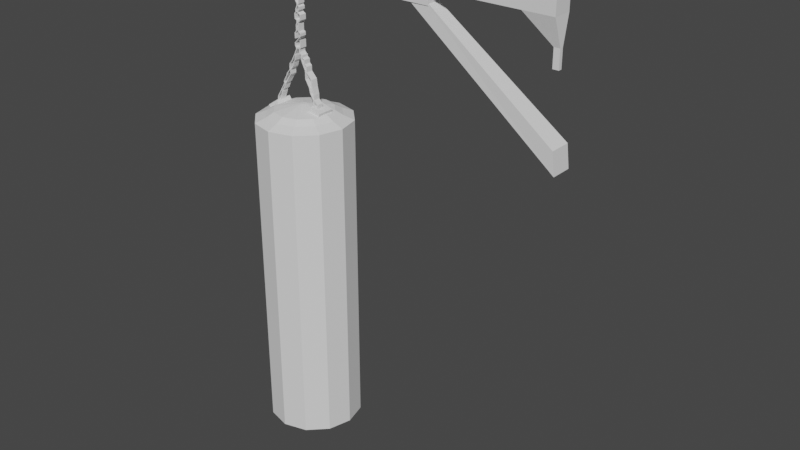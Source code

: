 # Source: punchingbag.blend  (saved by Blender 3.3.6; exported with 4.5.12 LTS)
import bpy
from mathutils import Matrix  # noqa: F401  (used for matrix-valued properties, if any)

bpy.ops.wm.read_factory_settings(use_empty=True)
scene = bpy.context.scene
scene.name = 'Scene'

# ---- collections
col_collection = bpy.data.collections.new('Collection'); scene.collection.children.link(col_collection)

# ---- world
world_world = bpy.data.worlds.new('World'); scene.world = world_world
world_world.use_nodes = True; world_world.node_tree.nodes.clear()
_N = world_world.node_tree.nodes; _L = world_world.node_tree.links
n0 = _N.new('ShaderNodeOutputWorld'); n0.name = 'World Output'; n0.location = (300, 300)
n1 = _N.new('ShaderNodeBackground'); n1.name = 'Background'; n1.location = (10, 300)
n1.inputs[0].default_value = (0.05088, 0.05088, 0.05088, 1.0)
_L.new(n1.outputs[0], n0.inputs[0])
n0.is_active_output = True
world_world.color = (0.05088, 0.05088, 0.05088)
world_world.use_sun_shadow = False
world_world.sun_shadow_jitter_overblur = 0.0

# ---- meshes
me_cylinder = bpy.data.meshes.new('Cylinder')
me_cylinder.from_pydata([(-0.3753, 0.4031, 0.9593), (-0.3753, 0.4031, 1.766), (-0.1737, 0.3491, 0.9593), (-0.1737, 0.3491, 1.766), (-0.02619, 0.2015, 0.9593), (-0.02619, 0.2015, 1.766), (0.02781, 0.0, 0.9593), (0.02781, 0.0, 1.766), (-0.02619, -0.2015, 0.9593), (-0.02619, -0.2015, 1.766), (-0.1737, -0.3491, 0.9593), (-0.1737, -0.3491, 1.766), (-0.3753, -0.4031, 0.9593), (-0.3753, -0.4031, 1.766), (-0.5768, -0.3491, 0.9593), (-0.5768, -0.3491, 1.766), (-0.7243, -0.2015, 0.9593), (-0.7243, -0.2015, 1.766), (-0.7784, 0.0, 0.9593), (-0.7784, 0.0, 1.766), (-0.7243, 0.2015, 0.9593), (-0.7243, 0.2015, 1.766), (-0.5768, 0.3491, 0.9593), (-0.5768, 0.3491, 1.766), (-0.1737, 0.3491, 1.766), (-0.3753, 0.4031, 1.766), (-0.02619, 0.2015, 1.766), (0.02781, 0.0, 1.766), (-0.02619, -0.2015, 1.766), (-0.1737, -0.3491, 1.766), (-0.3753, -0.4031, 1.766), (-0.5768, -0.3491, 1.766), (-0.7243, -0.2015, 1.766), (-0.7784, 0.0, 1.766), (-0.7243, 0.2015, 1.766), (-0.5768, 0.3491, 1.766), (-0.3753, 0.4031, 0.4403), (-0.1737, 0.3491, 0.4403), (-0.02619, 0.2015, 0.4403), (0.02781, 0.0, 0.4403), (-0.02619, -0.2015, 0.4403), (-0.1737, -0.3491, 0.4403), (-0.3753, -0.4031, 0.4403), (-0.5768, -0.3491, 0.4403), (-0.7243, -0.2015, 0.4403), (-0.7784, 0.0, 0.4403), (-0.7243, 0.2015, 0.4403), (-0.5768, 0.3491, 0.4403), (-0.1737, 0.3491, 2.858), (-0.3753, 0.4031, 2.858), (-0.02619, 0.2015, 2.858), (0.02781, 0.0, 2.858), (-0.02619, -0.2015, 2.858), (-0.1737, -0.3491, 2.858), (-0.3753, -0.4031, 2.858), (-0.5768, -0.3491, 2.858), (-0.7243, -0.2015, 2.858), (-0.7784, 0.0, 2.858), (-0.7243, 0.2015, 2.858), (-0.5768, 0.3491, 2.858), (-0.1737, 0.3491, 3.202), (-0.3753, 0.4031, 3.202), (-0.02619, 0.2015, 3.202), (0.02781, 0.0, 3.202), (-0.02619, -0.2015, 3.202), (-0.1737, -0.3491, 3.202), (-0.3753, -0.4031, 3.202), (-0.5768, -0.3491, 3.202), (-0.7243, -0.2015, 3.202), (-0.7784, 0.0, 3.202), (-0.7243, 0.2015, 3.202), (-0.5768, 0.3491, 3.202), (-0.2204, 0.2683, 3.24), (-0.3753, 0.3098, 3.24), (-0.107, 0.1549, 3.24), (-0.06549, 5.749e-10, 3.24), (-0.107, -0.1549, 3.24), (-0.2204, -0.2683, 3.24), (-0.3753, -0.3098, 3.24), (-0.5302, -0.2683, 3.24), (-0.6435, -0.1549, 3.24), (-0.685, 5.749e-10, 3.24), (-0.6435, 0.1549, 3.24), (-0.5302, 0.2683, 3.24), (-0.2517, 0.2141, 3.276), (-0.3753, 0.2472, 3.276), (-0.1612, 0.1236, 3.276), (-0.1281, 9.605e-10, 3.276), (-0.1612, -0.1236, 3.276), (-0.2517, -0.2141, 3.276), (-0.3753, -0.2472, 3.276), (-0.4989, -0.2141, 3.276), (-0.5893, -0.1236, 3.276), (-0.6225, 9.605e-10, 3.276), (-0.5893, 0.1236, 3.276), (-0.4989, 0.2141, 3.276), (-0.364, 0.01945, 3.318), (-0.3753, 0.02246, 3.318), (-0.3558, 0.01123, 3.318), (-0.3528, 8.727e-11, 3.318), (-0.3558, -0.01123, 3.318), (-0.364, -0.01945, 3.318), (-0.3753, -0.02246, 3.318), (-0.3865, -0.01945, 3.318), (-0.3947, -0.01123, 3.318), (-0.3977, 8.727e-11, 3.318), (-0.3947, 0.01123, 3.318), (-0.3865, 0.01945, 3.318), (-0.3753, 0.04612, 0.3748), (-0.3522, 0.03994, 0.3748), (-0.3353, 0.02306, 0.3748), (-0.3291, 2.199e-09, 0.3748), (-0.3353, -0.02306, 0.3748), (-0.3522, -0.03994, 0.3748), (-0.3753, -0.04612, 0.3748), (-0.3983, -0.03994, 0.3748), (-0.4152, -0.02306, 0.3748), (-0.4214, 2.199e-09, 0.3748), (-0.4152, 0.02306, 0.3748), (-0.3983, 0.03994, 0.3748)], [], [(0, 1, 3, 2), (2, 3, 5, 4), (4, 5, 7, 6), (6, 7, 9, 8), (8, 9, 11, 10), (10, 11, 13, 12), (12, 13, 15, 14), (14, 15, 17, 16), (16, 17, 19, 18), (18, 19, 21, 20), (15, 13, 30, 31), (20, 21, 23, 22), (22, 23, 1, 0), (6, 8, 40, 39), (29, 28, 52, 53), (13, 11, 29, 30), (11, 9, 28, 29), (9, 7, 27, 28), (1, 23, 35, 25), (3, 1, 25, 24), (7, 5, 26, 27), (23, 21, 34, 35), (5, 3, 24, 26), (21, 19, 33, 34), (19, 17, 32, 33), (17, 15, 31, 32), (43, 44, 116, 115), (22, 0, 36, 47), (0, 2, 37, 36), (4, 6, 39, 38), (20, 22, 47, 46), (2, 4, 38, 37), (18, 20, 46, 45), (16, 18, 45, 44), (14, 16, 44, 43), (12, 14, 43, 42), (10, 12, 42, 41), (8, 10, 41, 40), (48, 49, 61, 60), (25, 35, 59, 49), (26, 24, 48, 50), (33, 32, 56, 57), (30, 29, 53, 54), (27, 26, 50, 51), (34, 33, 57, 58), (31, 30, 54, 55), (28, 27, 51, 52), (35, 34, 58, 59), (24, 25, 49, 48), (32, 31, 55, 56), (71, 70, 82, 83), (56, 55, 67, 68), (53, 52, 64, 65), (49, 59, 71, 61), (50, 48, 60, 62), (57, 56, 68, 69), (54, 53, 65, 66), (51, 50, 62, 63), (58, 57, 69, 70), (55, 54, 66, 67), (52, 51, 63, 64), (59, 58, 70, 71), (76, 75, 87, 88), (60, 61, 73, 72), (68, 67, 79, 80), (65, 64, 76, 77), (61, 71, 83, 73), (62, 60, 72, 74), (69, 68, 80, 81), (66, 65, 77, 78), (63, 62, 74, 75), (70, 69, 81, 82), (67, 66, 78, 79), (64, 63, 75, 76), (88, 87, 99, 100), (83, 82, 94, 95), (72, 73, 85, 84), (80, 79, 91, 92), (77, 76, 88, 89), (73, 83, 95, 85), (74, 72, 84, 86), (81, 80, 92, 93), (78, 77, 89, 90), (75, 74, 86, 87), (82, 81, 93, 94), (79, 78, 90, 91), (96, 97, 107, 106, 105, 104, 103, 102, 101, 100, 99, 98), (95, 94, 106, 107), (84, 85, 97, 96), (92, 91, 103, 104), (89, 88, 100, 101), (85, 95, 107, 97), (86, 84, 96, 98), (93, 92, 104, 105), (90, 89, 101, 102), (87, 86, 98, 99), (94, 93, 105, 106), (91, 90, 102, 103), (108, 109, 110, 111, 112, 113, 114, 115, 116, 117, 118, 119), (40, 41, 113, 112), (47, 36, 108, 119), (37, 38, 110, 109), (44, 45, 117, 116), (41, 42, 114, 113), (38, 39, 111, 110), (45, 46, 118, 117), (42, 43, 115, 114), (39, 40, 112, 111), (46, 47, 119, 118), (36, 37, 109, 108)])
_uv = me_cylinder.uv_layers.new(name='UVMap')
_uv.uv.foreach_set('vector', [0.6181, 0.6393, 0.6181, 0.9028, 0.5591, 0.9028, 0.5591, 0.6393, 0.1864, 0.6393, 0.1864, 0.9028, 0.1273, 0.9028, 0.1273, 0.6393, 0.1273, 0.6393, 0.1273, 0.9028, 0.05907, 0.9028, 0.05907, 0.6393, 0.05907, 0.6393, 0.05907, 0.9028, 0.0, 0.9028, 1.49e-08, 0.6393, 0.5591, 0.6393, 0.5591, 0.9028, 0.5, 0.9028, 0.5, 0.6393, 0.5, 0.6393, 0.5, 0.9028, 0.4318, 0.9028, 0.4318, 0.6393, 0.4318, 0.6393, 0.4318, 0.9028, 0.3727, 0.9028, 0.3727, 0.6393, 0.3727, 0.6393, 0.3727, 0.9028, 0.3136, 0.9028, 0.3136, 0.6393, 0.3136, 0.6393, 0.3136, 0.9028, 0.2454, 0.9028, 0.2454, 0.6393, 0.2454, 0.6393, 0.2454, 0.9028, 0.1864, 0.9028, 0.1864, 0.6393, 0.3727, 0.4696, 0.3727, 0.4696, 0.3727, 0.4696, 0.3727, 0.4696, 0.7454, 0.6393, 0.7454, 0.9028, 0.6864, 0.9028, 0.6864, 0.6393, 0.6864, 0.6393, 0.6864, 0.9028, 0.6181, 0.9028, 0.6181, 0.6393, 0.05907, 0.6393, 1.49e-08, 0.6393, 2.98e-08, 0.4696, 0.05907, 0.4696, 0.6864, 0.0, 0.7454, 0.0, 0.7454, 0.3572, 0.6864, 0.3572, 0.3727, 0.4696, 0.3727, 0.4696, 0.3727, 0.4696, 0.3727, 0.4696, 0.3727, 0.4696, 0.3727, 0.4696, 0.3727, 0.4696, 0.3727, 0.4696, 0.3727, 0.4696, 0.3727, 0.4696, 0.3727, 0.4696, 0.3727, 0.4696, 0.3727, 0.4696, 0.3727, 0.4696, 0.3727, 0.4696, 0.3727, 0.4696, 0.3727, 0.4696, 0.3727, 0.4696, 0.3727, 0.4696, 0.3727, 0.4696, 0.3727, 0.4696, 0.3727, 0.4696, 0.3727, 0.4696, 0.3727, 0.4696, 0.3727, 0.4696, 0.3727, 0.4696, 0.3727, 0.4696, 0.3727, 0.4696, 0.3727, 0.4696, 0.3727, 0.4696, 0.3727, 0.4696, 0.3727, 0.4696, 0.3727, 0.4696, 0.3727, 0.4696, 0.3727, 0.4696, 0.3727, 0.4696, 0.3727, 0.4696, 0.3727, 0.4696, 0.3727, 0.4696, 0.3727, 0.4696, 0.3727, 0.4696, 0.3727, 0.4696, 0.3727, 0.4696, 0.3727, 0.4696, 0.7795, 0.2205, 0.7454, 0.1614, 0.8582, 0.1312, 0.8621, 0.1379, 0.6864, 0.6393, 0.6181, 0.6393, 0.6181, 0.4696, 0.6864, 0.4696, 0.6181, 0.6393, 0.5591, 0.6393, 0.5591, 0.4696, 0.6181, 0.4696, 0.1273, 0.6393, 0.05907, 0.6393, 0.05907, 0.4696, 0.1273, 0.4696, 0.7454, 0.6393, 0.6864, 0.6393, 0.6864, 0.4696, 0.7454, 0.4696, 0.1864, 0.6393, 0.1273, 0.6393, 0.1273, 0.4696, 0.1864, 0.4696, 0.2454, 0.6393, 0.1864, 0.6393, 0.1864, 0.4696, 0.2454, 0.4696, 0.3136, 0.6393, 0.2454, 0.6393, 0.2454, 0.4696, 0.3136, 0.4696, 0.3727, 0.6393, 0.3136, 0.6393, 0.3136, 0.4696, 0.3727, 0.4696, 0.4318, 0.6393, 0.3727, 0.6393, 0.3727, 0.4696, 0.4318, 0.4696, 0.5, 0.6393, 0.4318, 0.6393, 0.4318, 0.4696, 0.5, 0.4696, 0.5591, 0.6393, 0.5, 0.6393, 0.5, 0.4696, 0.5591, 0.4696, 0.3727, 0.3572, 0.4318, 0.3572, 0.4318, 0.4696, 0.3727, 0.4696, 0.4318, 0.0, 0.5, 0.0, 0.5, 0.3572, 0.4318, 0.3572, 0.1273, 0.0, 0.1864, 0.0, 0.1864, 0.3572, 0.1273, 0.3572, 0.2454, 0.0, 0.3136, 0.0, 0.3136, 0.3572, 0.2454, 0.3572, 0.6181, 0.0, 0.6864, 0.0, 0.6864, 0.3572, 0.6181, 0.3572, 0.05907, 0.0, 0.1273, 0.0, 0.1273, 0.3572, 0.05907, 0.3572, 0.1864, 0.0, 0.2454, 0.0, 0.2454, 0.3572, 0.1864, 0.3572, 0.5591, 0.0, 0.6181, 0.0, 0.6181, 0.3572, 0.5591, 0.3572, 4.47e-08, 0.0, 0.05907, 0.0, 0.05907, 0.3572, 1.49e-08, 0.3572, 0.5, 0.0, 0.5591, 0.0, 0.5591, 0.3572, 0.5, 0.3572, 0.3727, 0.0, 0.4318, 0.0, 0.4318, 0.3572, 0.3727, 0.3572, 0.3136, 0.0, 0.3727, 0.0, 0.3727, 0.3572, 0.3136, 0.3572, 0.7454, 0.416, 0.7454, 0.3477, 0.7749, 0.3556, 0.7749, 0.4081, 0.3136, 0.3572, 0.3727, 0.3572, 0.3727, 0.4696, 0.3136, 0.4696, 0.6864, 0.3572, 0.7454, 0.3572, 0.7454, 0.4696, 0.6864, 0.4696, 0.4318, 0.3572, 0.5, 0.3572, 0.5, 0.4696, 0.4318, 0.4696, 0.1273, 0.3572, 0.1864, 0.3572, 0.1864, 0.4696, 0.1273, 0.4696, 0.2454, 0.3572, 0.3136, 0.3572, 0.3136, 0.4696, 0.2454, 0.4696, 0.6181, 0.3572, 0.6864, 0.3572, 0.6864, 0.4696, 0.6181, 0.4696, 0.05907, 0.3572, 0.1273, 0.3572, 0.1273, 0.4696, 0.05907, 0.4696, 0.1864, 0.3572, 0.2454, 0.3572, 0.2454, 0.4696, 0.1864, 0.4696, 0.5591, 0.3572, 0.6181, 0.3572, 0.6181, 0.4696, 0.5591, 0.4696, 1.49e-08, 0.3572, 0.05907, 0.3572, 0.05907, 0.4696, 0.0, 0.4696, 0.5, 0.3572, 0.5591, 0.3572, 0.5591, 0.4696, 0.5, 0.4696, 0.9705, 0.4081, 0.9443, 0.4535, 0.9299, 0.439, 0.9508, 0.4028, 0.8386, 0.5091, 0.7795, 0.475, 0.8011, 0.4535, 0.8465, 0.4797, 0.8386, 0.2546, 0.9068, 0.2546, 0.8989, 0.284, 0.8465, 0.284, 1.0, 0.3477, 1.0, 0.416, 0.9705, 0.4081, 0.9705, 0.3556, 0.7795, 0.475, 0.7454, 0.416, 0.7749, 0.4081, 0.8011, 0.4535, 0.9068, 0.5091, 0.8386, 0.5091, 0.8465, 0.4797, 0.8989, 0.4797, 0.7795, 0.2887, 0.8386, 0.2546, 0.8465, 0.284, 0.8011, 0.3102, 0.9659, 0.2887, 1.0, 0.3477, 0.9705, 0.3556, 0.9443, 0.3102, 0.9659, 0.475, 0.9068, 0.5091, 0.8989, 0.4797, 0.9443, 0.4535, 0.7454, 0.3477, 0.7795, 0.2887, 0.8011, 0.3102, 0.7749, 0.3556, 0.9068, 0.2546, 0.9659, 0.2887, 0.9443, 0.3102, 0.8989, 0.284, 1.0, 0.416, 0.9659, 0.475, 0.9443, 0.4535, 0.9705, 0.4081, 0.9508, 0.4028, 0.9299, 0.439, 0.8779, 0.387, 0.8798, 0.3838, 0.7749, 0.4081, 0.7749, 0.3556, 0.7947, 0.3609, 0.7947, 0.4028, 0.8465, 0.4797, 0.8011, 0.4535, 0.8156, 0.439, 0.8518, 0.4599, 0.8465, 0.284, 0.8989, 0.284, 0.8936, 0.3038, 0.8518, 0.3038, 0.9705, 0.3556, 0.9705, 0.4081, 0.9508, 0.4028, 0.9508, 0.3609, 0.8011, 0.4535, 0.7749, 0.4081, 0.7947, 0.4028, 0.8156, 0.439, 0.8989, 0.4797, 0.8465, 0.4797, 0.8518, 0.4599, 0.8936, 0.4599, 0.8011, 0.3102, 0.8465, 0.284, 0.8518, 0.3038, 0.8156, 0.3247, 0.9443, 0.3102, 0.9705, 0.3556, 0.9508, 0.3609, 0.9299, 0.3247, 0.9443, 0.4535, 0.8989, 0.4797, 0.8936, 0.4599, 0.9299, 0.439, 0.7749, 0.3556, 0.8011, 0.3102, 0.8156, 0.3247, 0.7947, 0.3609, 0.8989, 0.284, 0.9443, 0.3102, 0.9299, 0.3247, 0.8936, 0.3038, 0.8708, 0.3889, 0.8675, 0.387, 0.8656, 0.3838, 0.8656, 0.38, 0.8675, 0.3767, 0.8708, 0.3748, 0.8746, 0.3748, 0.8779, 0.3767, 0.8798, 0.38, 0.8798, 0.3838, 0.8779, 0.387, 0.8746, 0.3889, 0.7947, 0.4028, 0.7947, 0.3609, 0.8656, 0.38, 0.8656, 0.3838, 0.8518, 0.4599, 0.8156, 0.439, 0.8675, 0.387, 0.8708, 0.3889, 0.8518, 0.3038, 0.8936, 0.3038, 0.8746, 0.3748, 0.8708, 0.3748, 0.9508, 0.3609, 0.9508, 0.4028, 0.8798, 0.3838, 0.8798, 0.38, 0.8156, 0.439, 0.7947, 0.4028, 0.8656, 0.3838, 0.8675, 0.387, 0.8936, 0.4599, 0.8518, 0.4599, 0.8708, 0.3889, 0.8746, 0.3889, 0.8156, 0.3247, 0.8518, 0.3038, 0.8708, 0.3748, 0.8675, 0.3767, 0.9299, 0.3247, 0.9508, 0.3609, 0.8798, 0.38, 0.8779, 0.3767, 0.9299, 0.439, 0.8936, 0.4599, 0.8746, 0.3889, 0.8779, 0.387, 0.7947, 0.3609, 0.8156, 0.3247, 0.8675, 0.3767, 0.8656, 0.38, 0.8936, 0.3038, 0.9299, 0.3247, 0.8779, 0.3767, 0.8746, 0.3748, 0.8766, 0.1127, 0.8834, 0.1166, 0.8873, 0.1234, 0.8873, 0.1312, 0.8834, 0.1379, 0.8766, 0.1418, 0.8688, 0.1418, 0.8621, 0.1379, 0.8582, 0.1312, 0.8582, 0.1234, 0.8621, 0.1166, 0.8688, 0.1127, 0.9659, 0.2205, 0.9068, 0.2546, 0.8766, 0.1418, 0.8834, 0.1379, 0.8386, 0.0, 0.9068, 0.0, 0.8766, 0.1127, 0.8688, 0.1127, 0.9659, 0.03411, 1.0, 0.09318, 0.8873, 0.1234, 0.8834, 0.1166, 0.7454, 0.1614, 0.7454, 0.09318, 0.8582, 0.1234, 0.8582, 0.1312, 0.9068, 0.2546, 0.8386, 0.2546, 0.8688, 0.1418, 0.8766, 0.1418, 1.0, 0.09318, 1.0, 0.1614, 0.8873, 0.1312, 0.8873, 0.1234, 0.7454, 0.09318, 0.7795, 0.03411, 0.8621, 0.1166, 0.8582, 0.1234, 0.8386, 0.2546, 0.7795, 0.2205, 0.8621, 0.1379, 0.8688, 0.1418, 1.0, 0.1614, 0.9659, 0.2205, 0.8834, 0.1379, 0.8873, 0.1312, 0.7795, 0.03411, 0.8386, 0.0, 0.8688, 0.1127, 0.8621, 0.1166, 0.9068, 0.0, 0.9659, 0.03411, 0.8834, 0.1166, 0.8766, 0.1127])
me_cylinder.update()
me_cube_001 = bpy.data.meshes.new('Cube.001')
me_cube_001.from_pydata([(-0.4009, -0.07894, 4.461), (-0.4009, -0.07894, 4.619), (-0.4009, 0.07894, 4.461), (-0.4009, 0.07894, 4.619), (0.07894, -0.07894, 4.461), (0.07894, -0.07894, 4.619), (0.07894, 0.07894, 4.461), (0.07894, 0.07894, 4.619), (0.6554, 0.07894, 4.619), (0.6554, 0.07894, 4.461), (0.6554, -0.07894, 4.461), (0.6554, -0.07894, 4.619), (1.66, 0.07894, 4.619), (1.66, 0.07894, 4.461), (1.66, -0.07894, 4.461), (1.66, -0.07894, 4.619), (1.872, 0.07894, 4.619), (1.872, 0.07894, 4.461), (1.872, -0.07894, 4.461), (1.872, -0.07894, 4.619), (-0.4325, 0.07894, 4.461), (-0.4325, -0.07894, 4.461), (-0.4325, -0.07894, 4.619), (-0.4325, 0.07894, 4.619), (-0.4009, -0.07894, 4.634), (-0.4009, 0.07894, 4.634), (-0.4325, -0.07894, 4.634), (-0.4325, 0.07894, 4.634), (1.872, 0.07894, 4.619), (1.872, 0.07894, 4.461), (1.872, -0.07894, 4.461), (1.872, -0.07894, 4.619), (1.915, 0.07894, 4.619), (1.915, 0.07894, 4.461), (1.915, -0.07894, 4.461), (1.915, -0.07894, 4.619), (1.876, -0.0151, 4.247), (1.876, 0.0151, 4.247), (1.917, -0.0151, 4.247), (1.917, 0.0151, 4.247), (1.917, -0.0151, 4.247), (1.917, 0.0151, 4.247), (1.925, -0.0151, 4.247), (1.925, 0.0151, 4.247), (1.876, -0.0151, 4.101), (1.876, 0.0151, 4.101), (1.917, -0.0151, 4.101), (1.917, 0.0151, 4.101), (1.917, -0.0151, 4.101), (1.917, 0.0151, 4.101), (1.925, -0.0151, 4.101), (1.925, 0.0151, 4.101), (1.872, 0.07894, 4.752), (1.872, -0.07894, 4.752), (1.915, 0.07894, 4.752), (1.915, -0.07894, 4.752)], [], [(22, 1, 24, 26), (2, 3, 7, 6), (7, 5, 11, 8), (4, 5, 1, 0), (2, 6, 4, 0), (7, 3, 1, 5), (11, 10, 14, 15), (6, 7, 8, 9), (5, 4, 10, 11), (4, 6, 9, 10), (12, 15, 19, 16), (10, 9, 13, 14), (8, 11, 15, 12), (9, 8, 12, 13), (19, 18, 30, 31), (13, 12, 16, 17), (15, 14, 18, 19), (30, 29, 41, 40), (21, 22, 23, 20), (2, 0, 21, 20), (3, 2, 20, 23), (0, 1, 22, 21), (24, 25, 27, 26), (1, 3, 25, 24), (3, 23, 27, 25), (23, 22, 26, 27), (29, 33, 43, 41), (18, 17, 29, 30), (16, 19, 31, 28), (17, 16, 28, 29), (33, 32, 35, 34), (35, 32, 54, 55), (29, 28, 32, 33), (31, 30, 34, 35), (43, 42, 50, 51), (42, 40, 48, 50), (17, 18, 38, 39), (13, 17, 39, 37), (34, 30, 40, 42), (14, 13, 37, 36), (33, 34, 42, 43), (18, 14, 36, 38), (44, 45, 47, 46), (48, 49, 51, 50), (38, 36, 44, 46), (39, 38, 46, 47), (41, 43, 51, 49), (40, 41, 49, 48), (37, 39, 47, 45), (36, 37, 45, 44), (52, 53, 55, 54), (32, 28, 52, 54), (28, 31, 53, 52), (31, 35, 55, 53)])
_uv = me_cube_001.uv_layers.new(name='UVMap')
_uv.uv.foreach_set('vector', [0.625, 1.0, 0.625, 1.0, 0.625, 1.0, 0.625, 1.0, 0.375, 0.25, 0.625, 0.25, 0.625, 0.5, 0.375, 0.5, 0.625, 0.5, 0.625, 0.75, 0.625, 0.75, 0.625, 0.5, 0.375, 0.75, 0.625, 0.75, 0.625, 1.0, 0.375, 1.0, 0.125, 0.5, 0.375, 0.5, 0.375, 0.75, 0.125, 0.75, 0.625, 0.5, 0.875, 0.5, 0.875, 0.75, 0.625, 0.75, 0.625, 0.75, 0.375, 0.75, 0.375, 0.75, 0.625, 0.75, 0.375, 0.5, 0.625, 0.5, 0.625, 0.5, 0.375, 0.5, 0.625, 0.75, 0.375, 0.75, 0.375, 0.75, 0.625, 0.75, 0.375, 0.75, 0.375, 0.5, 0.375, 0.5, 0.375, 0.75, 0.625, 0.5, 0.625, 0.75, 0.625, 0.75, 0.625, 0.5, 0.375, 0.75, 0.375, 0.5, 0.375, 0.5, 0.375, 0.75, 0.625, 0.5, 0.625, 0.75, 0.625, 0.75, 0.625, 0.5, 0.375, 0.5, 0.625, 0.5, 0.625, 0.5, 0.375, 0.5, 0.625, 0.75, 0.375, 0.75, 0.375, 0.75, 0.625, 0.75, 0.375, 0.5, 0.625, 0.5, 0.625, 0.5, 0.375, 0.5, 0.625, 0.75, 0.375, 0.75, 0.375, 0.75, 0.625, 0.75, 0.375, 0.75, 0.375, 0.5, 0.375, 0.5, 0.375, 0.75, 0.375, 0.0, 0.625, 0.0, 0.625, 0.25, 0.375, 0.25, 0.125, 0.5, 0.125, 0.75, 0.125, 0.75, 0.125, 0.5, 0.625, 0.25, 0.375, 0.25, 0.375, 0.25, 0.625, 0.25, 0.375, 1.0, 0.625, 1.0, 0.625, 1.0, 0.375, 1.0, 0.875, 0.75, 0.875, 0.5, 0.875, 0.5, 0.875, 0.75, 0.875, 0.75, 0.875, 0.5, 0.875, 0.5, 0.875, 0.75, 0.625, 0.25, 0.625, 0.25, 0.625, 0.25, 0.625, 0.25, 0.625, 0.25, 0.625, 0.0, 0.625, 0.0, 0.625, 0.25, 0.375, 0.5, 0.375, 0.5, 0.375, 0.5, 0.375, 0.5, 0.375, 0.75, 0.375, 0.5, 0.375, 0.5, 0.375, 0.75, 0.625, 0.5, 0.625, 0.75, 0.625, 0.75, 0.625, 0.5, 0.375, 0.5, 0.625, 0.5, 0.625, 0.5, 0.375, 0.5, 0.375, 0.5, 0.625, 0.5, 0.625, 0.75, 0.375, 0.75, 0.625, 0.75, 0.625, 0.5, 0.625, 0.5, 0.625, 0.75, 0.375, 0.5, 0.625, 0.5, 0.625, 0.5, 0.375, 0.5, 0.625, 0.75, 0.375, 0.75, 0.375, 0.75, 0.625, 0.75, 0.375, 0.5, 0.375, 0.75, 0.375, 0.75, 0.375, 0.5, 0.375, 0.75, 0.375, 0.75, 0.375, 0.75, 0.375, 0.75, 0.375, 0.5, 0.375, 0.75, 0.375, 0.75, 0.375, 0.5, 0.375, 0.5, 0.375, 0.5, 0.375, 0.5, 0.375, 0.5, 0.375, 0.75, 0.375, 0.75, 0.375, 0.75, 0.375, 0.75, 0.375, 0.75, 0.375, 0.5, 0.375, 0.5, 0.375, 0.75, 0.375, 0.5, 0.375, 0.75, 0.375, 0.75, 0.375, 0.5, 0.375, 0.75, 0.375, 0.75, 0.375, 0.75, 0.375, 0.75, 0.375, 0.75, 0.375, 0.5, 0.375, 0.5, 0.375, 0.75, 0.375, 0.75, 0.375, 0.5, 0.375, 0.5, 0.375, 0.75, 0.375, 0.75, 0.375, 0.75, 0.375, 0.75, 0.375, 0.75, 0.375, 0.5, 0.375, 0.75, 0.375, 0.75, 0.375, 0.5, 0.375, 0.5, 0.375, 0.5, 0.375, 0.5, 0.375, 0.5, 0.375, 0.75, 0.375, 0.5, 0.375, 0.5, 0.375, 0.75, 0.375, 0.5, 0.375, 0.5, 0.375, 0.5, 0.375, 0.5, 0.375, 0.75, 0.375, 0.5, 0.375, 0.5, 0.375, 0.75, 0.625, 0.5, 0.625, 0.75, 0.625, 0.75, 0.625, 0.5, 0.625, 0.5, 0.625, 0.5, 0.625, 0.5, 0.625, 0.5, 0.625, 0.5, 0.625, 0.75, 0.625, 0.75, 0.625, 0.5, 0.625, 0.75, 0.625, 0.75, 0.625, 0.75, 0.625, 0.75])
me_cube_001.update()
me_cube_002 = bpy.data.meshes.new('Cube.002')
me_cube_002.from_pydata([(0.658, -0.04811, 4.338), (0.658, -0.04811, 4.465), (0.658, 0.07932, 4.338), (0.658, 0.07932, 4.465), (0.7855, -0.04811, 4.338), (0.7855, -0.04811, 4.465), (0.7855, 0.07932, 4.338), (0.7855, 0.07932, 4.465), (0.658, 0.07932, 4.338), (0.658, -0.04811, 4.338), (0.658, -0.04811, 4.465), (0.658, 0.07932, 4.465), (0.8903, 0.07932, 4.465), (0.8903, 0.07932, 4.338), (0.8903, -0.04811, 4.338), (0.8903, -0.04811, 4.465)], [], [(2, 0, 9, 8), (2, 3, 7, 6), (1, 3, 11, 10), (4, 5, 1, 0), (2, 6, 4, 0), (7, 3, 1, 5), (9, 10, 11, 8), (13, 12, 15, 14), (5, 4, 14, 15), (4, 6, 13, 14), (3, 2, 8, 11), (0, 1, 10, 9), (7, 5, 15, 12), (6, 7, 12, 13)])
_uv = me_cube_002.uv_layers.new(name='UVMap')
_uv.uv.foreach_set('vector', [0.125, 0.5, 0.125, 0.75, 0.125, 0.75, 0.125, 0.5, 0.375, 0.25, 0.625, 0.25, 0.625, 0.5, 0.375, 0.5, 0.875, 0.75, 0.875, 0.5, 0.875, 0.5, 0.875, 0.75, 0.375, 0.75, 0.625, 0.75, 0.625, 1.0, 0.375, 1.0, 0.125, 0.5, 0.375, 0.5, 0.375, 0.75, 0.125, 0.75, 0.625, 0.5, 0.875, 0.5, 0.875, 0.75, 0.625, 0.75, 0.375, 0.0, 0.625, 0.0, 0.625, 0.25, 0.375, 0.25, 0.375, 0.5, 0.625, 0.5, 0.625, 0.75, 0.375, 0.75, 0.625, 0.75, 0.375, 0.75, 0.375, 0.75, 0.625, 0.75, 0.375, 0.75, 0.375, 0.5, 0.375, 0.5, 0.375, 0.75, 0.625, 0.25, 0.375, 0.25, 0.375, 0.25, 0.625, 0.25, 0.375, 1.0, 0.625, 1.0, 0.625, 1.0, 0.375, 1.0, 0.625, 0.5, 0.625, 0.75, 0.625, 0.75, 0.625, 0.5, 0.375, 0.5, 0.625, 0.5, 0.625, 0.5, 0.375, 0.5])
me_cube_002.update()
me_cube_003 = bpy.data.meshes.new('Cube.003')
me_cube_003.from_pydata([(1.963, -0.08479, 3.579), (1.984, -0.08479, 3.4), (1.963, 0.09541, 3.579), (1.984, 0.09541, 3.4), (0.7783, -0.03876, 4.432), (0.7092, -0.03876, 4.35), (0.7783, 0.06882, 4.432), (0.7092, 0.06882, 4.35)], [], [(0, 1, 3, 2), (2, 3, 7, 6), (6, 7, 5, 4), (4, 5, 1, 0), (2, 6, 4, 0), (7, 3, 1, 5)])
_uv = me_cube_003.uv_layers.new(name='UVMap')
_uv.uv.foreach_set('vector', [0.375, 0.0, 0.625, 0.0, 0.625, 0.25, 0.375, 0.25, 0.375, 0.25, 0.625, 0.25, 0.625, 0.5, 0.375, 0.5, 0.375, 0.5, 0.625, 0.5, 0.625, 0.75, 0.375, 0.75, 0.375, 0.75, 0.625, 0.75, 0.625, 1.0, 0.375, 1.0, 0.125, 0.5, 0.375, 0.5, 0.375, 0.75, 0.125, 0.75, 0.625, 0.5, 0.875, 0.5, 0.875, 0.75, 0.625, 0.75])
me_cube_003.update()
me_cube_004 = bpy.data.meshes.new('Cube.004')
me_cube_004.from_pydata([(-0.4086, -0.02992, 4.401), (-0.4086, -0.02992, 4.461), (-0.4086, 0.02992, 4.401), (-0.4086, 0.02992, 4.461), (-0.3488, -0.02992, 4.401), (-0.3488, -0.02992, 4.461), (-0.3488, 0.02992, 4.401), (-0.3488, 0.02992, 4.461), (-0.3764, 0.02992, 4.401), (-0.3764, 0.02992, 4.461), (-0.3764, -0.02992, 4.401), (-0.3764, -0.02992, 4.461), (-0.3626, 0.02992, 4.461), (-0.3626, -0.02992, 4.401), (-0.3626, 0.02992, 4.401), (-0.3626, -0.02992, 4.461), (-0.3925, 0.02992, 4.401), (-0.3925, -0.02992, 4.461), (-0.3925, 0.02992, 4.461), (-0.3925, -0.02992, 4.401), (-0.3557, 0.02992, 4.461), (-0.3557, -0.02992, 4.401), (-0.3557, 0.02992, 4.401), (-0.3557, -0.02992, 4.461), (-0.4006, 0.02992, 4.401), (-0.4006, -0.02992, 4.461), (-0.4006, 0.02992, 4.461), (-0.4006, -0.02992, 4.401), (-0.3518, 0.02992, 4.382), (-0.3587, 0.02992, 4.382), (-0.3587, -0.02992, 4.382), (-0.4058, -0.02992, 4.382), (-0.3978, -0.02992, 4.382), (-0.3978, 0.02992, 4.382), (-0.3518, -0.02992, 4.382), (-0.4058, 0.02992, 4.382), (-0.3415, 0.02992, 4.327), (-0.3484, 0.02992, 4.327), (-0.3484, -0.02992, 4.327), (-0.4155, -0.02992, 4.327), (-0.4075, -0.02992, 4.327), (-0.4075, 0.02992, 4.327), (-0.3415, -0.02992, 4.327), (-0.4155, 0.02992, 4.327), (-0.3415, 0.02992, 4.305), (-0.3484, 0.02992, 4.305), (-0.3484, -0.02992, 4.305), (-0.3415, -0.02992, 4.305), (-0.4155, -0.02992, 4.305), (-0.4075, -0.02992, 4.305), (-0.4075, 0.02992, 4.305), (-0.4155, 0.02992, 4.305), (-0.3637, 0.02992, 4.28), (-0.3706, 0.02992, 4.28), (-0.3706, -0.02992, 4.28), (-0.3637, -0.02992, 4.28), (-0.3902, -0.02992, 4.281), (-0.3822, -0.02992, 4.281), (-0.3822, 0.02992, 4.281), (-0.3902, 0.02992, 4.281), (-0.3637, 0.02992, 4.188), (-0.3706, 0.02992, 4.188), (-0.3706, -0.02992, 4.188), (-0.3637, -0.02992, 4.188), (-0.3902, -0.02992, 4.188), (-0.3822, -0.02992, 4.188), (-0.3822, 0.02992, 4.188), (-0.3902, 0.02992, 4.188), (-0.3689, 0.02992, 4.177), (-0.3758, 0.02992, 4.177), (-0.3758, -0.02992, 4.177), (-0.3689, -0.02992, 4.177), (-0.3844, -0.02992, 4.178), (-0.3763, -0.02992, 4.178), (-0.3763, 0.02992, 4.178), (-0.3844, 0.02992, 4.178), (-0.3979, -0.02992, 4.157), (-0.3899, -0.02992, 4.157), (-0.3899, 0.02992, 4.157), (-0.3979, 0.02992, 4.157), (-0.3979, -0.02992, 4.141), (-0.3899, -0.02992, 4.141), (-0.3899, 0.02992, 4.141), (-0.3979, 0.02992, 4.141), (-0.3836, -0.02992, 4.119), (-0.3756, -0.02992, 4.119), (-0.3756, 0.02992, 4.119), (-0.3836, 0.02992, 4.119), (-0.3836, -0.02992, 4.108), (-0.3756, -0.02992, 4.108), (-0.3756, 0.02992, 4.108), (-0.3836, 0.02992, 4.108), (-0.3982, -0.02992, 4.075), (-0.3902, -0.02992, 4.075), (-0.3902, 0.02992, 4.075), (-0.3982, 0.02992, 4.075), (-0.3982, -0.02992, 4.051), (-0.3902, -0.02992, 4.051), (-0.3902, 0.02992, 4.051), (-0.3982, 0.02992, 4.051), (-0.4107, -0.02992, 4.042), (-0.4027, -0.02992, 4.042), (-0.4027, 0.02992, 4.042), (-0.4107, 0.02992, 4.042), (-0.4107, -0.02992, 3.998), (-0.4027, -0.02992, 3.998), (-0.4027, 0.02992, 3.998), (-0.4107, 0.02992, 3.998), (-0.3925, -0.02992, 3.99), (-0.3844, -0.02992, 3.99), (-0.3844, 0.02992, 3.99), (-0.3925, 0.02992, 3.99), (-0.3925, -0.02992, 3.969), (-0.3844, -0.02992, 3.969), (-0.3844, 0.02992, 3.969), (-0.3925, 0.02992, 3.969), (-0.401, -0.02992, 3.951), (-0.393, -0.02992, 3.951), (-0.393, 0.02992, 3.951), (-0.401, 0.02992, 3.951), (-0.401, -0.02992, 3.907), (-0.393, -0.02992, 3.907), (-0.393, 0.02992, 3.907), (-0.401, 0.02992, 3.907), (-0.4168, -0.02992, 3.887), (-0.4087, -0.02992, 3.887), (-0.4087, 0.02992, 3.887), (-0.4168, 0.02992, 3.887), (-0.4168, -0.02992, 3.843), (-0.4087, -0.02992, 3.843), (-0.4087, 0.02992, 3.843), (-0.4168, 0.02992, 3.843), (-0.3603, 0.02992, 4.172), (-0.3673, 0.02992, 4.172), (-0.3673, -0.02992, 4.172), (-0.3603, -0.02992, 4.172), (-0.3603, 0.02992, 4.121), (-0.3673, 0.02992, 4.121), (-0.3673, -0.02992, 4.121), (-0.3603, -0.02992, 4.121), (-0.3683, 0.02992, 4.11), (-0.3752, 0.02992, 4.11), (-0.3752, -0.02992, 4.11), (-0.3683, -0.02992, 4.11), (-0.3683, 0.02992, 4.106), (-0.3752, 0.02992, 4.106), (-0.3752, -0.02992, 4.106), (-0.3683, -0.02992, 4.106), (-0.3582, 0.02992, 4.097), (-0.3651, 0.02992, 4.097), (-0.3651, -0.02992, 4.097), (-0.3582, -0.02992, 4.097), (-0.3582, 0.02992, 4.074), (-0.3651, 0.02992, 4.074), (-0.3651, -0.02992, 4.074), (-0.3582, -0.02992, 4.074), (-0.3741, 0.02992, 4.06), (-0.381, 0.02992, 4.06), (-0.381, -0.02992, 4.06), (-0.3741, -0.02992, 4.06), (-0.3741, 0.02992, 4.05), (-0.381, 0.02992, 4.05), (-0.381, -0.02992, 4.05), (-0.3741, -0.02992, 4.05), (-0.3501, 0.02992, 4.037), (-0.357, 0.02992, 4.037), (-0.357, -0.02992, 4.037), (-0.3501, -0.02992, 4.037), (-0.3501, 0.02992, 3.994), (-0.357, 0.02992, 3.994), (-0.357, -0.02992, 3.994), (-0.3501, -0.02992, 3.994), (-0.3736, 0.02992, 3.973), (-0.3805, 0.02992, 3.973), (-0.3805, -0.02992, 3.973), (-0.3736, -0.02992, 3.973), (-0.3736, 0.02992, 3.903), (-0.3805, 0.02992, 3.903), (-0.3805, -0.02992, 3.903), (-0.3736, -0.02992, 3.903), (-0.3634, 0.02992, 3.898), (-0.3703, 0.02992, 3.898), (-0.3703, -0.02992, 3.898), (-0.3634, -0.02992, 3.898), (-0.3576, 0.02992, 3.889), (-0.3645, 0.02992, 3.889), (-0.3645, -0.02992, 3.889), (-0.3576, -0.02992, 3.889), (-0.3576, 0.02992, 3.867), (-0.3645, 0.02992, 3.867), (-0.3645, -0.02992, 3.867), (-0.3576, -0.02992, 3.867), (-0.363, 0.02992, 3.86), (-0.3699, 0.02992, 3.86), (-0.3699, -0.02992, 3.86), (-0.363, -0.02992, 3.86), (-0.3687, 0.02992, 3.853), (-0.3756, 0.02992, 3.853), (-0.3756, -0.02992, 3.853), (-0.3687, -0.02992, 3.853), (-0.4127, 0.02992, 3.809), (-0.4196, 0.02992, 3.809), (-0.4196, -0.02992, 3.809), (-0.4127, -0.02992, 3.809), (-0.4127, 0.02992, 3.784), (-0.4196, 0.02992, 3.784), (-0.4196, -0.02992, 3.784), (-0.4127, -0.02992, 3.784), (-0.4031, 0.02992, 3.772), (-0.41, 0.02992, 3.772), (-0.41, -0.02992, 3.772), (-0.4031, -0.02992, 3.772), (-0.4031, 0.02992, 3.772), (-0.41, 0.02992, 3.772), (-0.41, -0.02992, 3.772), (-0.4031, -0.02992, 3.772), (-0.425, 0.02992, 3.712), (-0.4319, 0.02992, 3.712), (-0.4319, -0.02992, 3.712), (-0.425, -0.02992, 3.712), (-0.3671, -0.03002, 3.776), (-0.3671, -0.03002, 3.836), (-0.3671, 0.03001, 3.776), (-0.3671, 0.03001, 3.836), (-0.3586, -0.03002, 3.776), (-0.3586, -0.03002, 3.836), (-0.3586, 0.03001, 3.776), (-0.3586, 0.03001, 3.836), (-0.3792, 0.03001, 3.766), (-0.3792, -0.03002, 3.766), (-0.3707, 0.03001, 3.766), (-0.3707, -0.03002, 3.766), (-0.4031, -0.02992, 3.757), (-0.4031, 0.02992, 3.757), (-0.41, 0.02992, 3.757), (-0.41, -0.02992, 3.757), (-0.4031, 0.02992, 3.765), (-0.41, -0.02992, 3.765), (-0.4031, -0.02992, 3.765), (-0.41, 0.02992, 3.765), (-0.3732, 0.02992, 3.772), (-0.3732, -0.02992, 3.772), (-0.3732, 0.02992, 3.765), (-0.3732, -0.02992, 3.765), (-0.3792, 0.03001, 3.758), (-0.3792, -0.03002, 3.758), (-0.3707, 0.03001, 3.758), (-0.3707, -0.03002, 3.758), (-0.3792, 0.03001, 3.742), (-0.3792, -0.03002, 3.742), (-0.3707, 0.03001, 3.742), (-0.3707, -0.03002, 3.742), (-0.4578, 0.02992, 3.654), (-0.4648, 0.02992, 3.654), (-0.4648, -0.02992, 3.654), (-0.4578, -0.02992, 3.654), (-0.3537, -0.02907, 3.702), (-0.3537, -0.02907, 3.722), (-0.3537, 0.02812, 3.702), (-0.3537, 0.02812, 3.722), (-0.3428, -0.02907, 3.702), (-0.3428, -0.02907, 3.722), (-0.3428, 0.02812, 3.702), (-0.3428, 0.02812, 3.722), (-0.4269, -0.02719, 3.699), (-0.4269, -0.02719, 3.712), (-0.4269, 0.03, 3.699), (-0.4269, 0.03, 3.712), (-0.4197, -0.02719, 3.699), (-0.4197, -0.02719, 3.712), (-0.4197, 0.03, 3.699), (-0.4197, 0.03, 3.712), (-0.4343, 0.03, 3.664), (-0.4343, -0.02719, 3.664), (-0.4272, 0.03, 3.664), (-0.4272, -0.02719, 3.664), (-0.4467, 0.03, 3.65), (-0.4467, -0.02719, 3.65), (-0.4396, 0.03, 3.65), (-0.4396, -0.02719, 3.65), (-0.4622, 0.03, 3.604), (-0.4622, -0.02719, 3.604), (-0.455, 0.03, 3.604), (-0.455, -0.02719, 3.604), (-0.4804, 0.02992, 3.627), (-0.4873, 0.02992, 3.627), (-0.4873, -0.02992, 3.627), (-0.4804, -0.02992, 3.627), (-0.4836, 0.02992, 3.6), (-0.4905, 0.02992, 3.6), (-0.4905, -0.02992, 3.6), (-0.4836, -0.02992, 3.6), (-0.4622, 0.03, 3.604), (-0.4622, -0.02719, 3.604), (-0.455, 0.03, 3.604), (-0.455, -0.02719, 3.604), (-0.4862, 0.03, 3.577), (-0.4862, -0.02719, 3.577), (-0.4791, 0.03, 3.577), (-0.4791, -0.02719, 3.577), (-0.4836, 0.02992, 3.578), (-0.4905, 0.02992, 3.578), (-0.4905, -0.02992, 3.578), (-0.4836, -0.02992, 3.578), (-0.5119, 0.02992, 3.545), (-0.5189, 0.02992, 3.545), (-0.5189, -0.02992, 3.545), (-0.5119, -0.02992, 3.545), (-0.4862, 0.03, 3.54), (-0.4862, -0.02719, 3.54), (-0.4791, 0.03, 3.54), (-0.4791, -0.02719, 3.54), (-0.499, 0.03, 3.524), (-0.499, -0.02719, 3.524), (-0.4919, 0.03, 3.524), (-0.4919, -0.02719, 3.524), (-0.523, 0.02992, 3.52), (-0.5299, 0.02992, 3.52), (-0.5299, -0.02992, 3.52), (-0.523, -0.02992, 3.52), (-0.5108, 0.03, 3.51), (-0.5108, -0.02719, 3.51), (-0.5036, 0.03, 3.51), (-0.5036, -0.02719, 3.51), (-0.5283, 0.02992, 3.512), (-0.5352, 0.02992, 3.512), (-0.5352, -0.02992, 3.512), (-0.5283, -0.02992, 3.512), (-0.553, 0.02992, 3.469), (-0.5599, 0.02992, 3.469), (-0.5599, -0.02992, 3.469), (-0.553, -0.02992, 3.469), (-0.5382, 0.03, 3.461), (-0.5382, -0.02719, 3.461), (-0.531, 0.03, 3.461), (-0.531, -0.02719, 3.461), (-0.553, 0.02992, 3.456), (-0.5599, 0.02992, 3.456), (-0.5599, -0.02992, 3.456), (-0.553, -0.02992, 3.456), (-0.5486, 0.03, 3.454), (-0.5486, -0.02719, 3.454), (-0.5415, 0.03, 3.454), (-0.5415, -0.02719, 3.454), (-0.5499, 0.02992, 3.453), (-0.5568, 0.02992, 3.453), (-0.5568, -0.02992, 3.453), (-0.5499, -0.02992, 3.453), (-0.5607, 0.02992, 3.434), (-0.5677, 0.02992, 3.434), (-0.5677, -0.02992, 3.434), (-0.5607, -0.02992, 3.434), (-0.5789, 0.02992, 3.404), (-0.5858, 0.02992, 3.404), (-0.5858, -0.02992, 3.404), (-0.5789, -0.02992, 3.404), (-0.6107, 0.02992, 3.352), (-0.6177, 0.02992, 3.352), (-0.6177, -0.02992, 3.352), (-0.6107, -0.02992, 3.352), (-0.5685, 0.03, 3.404), (-0.5685, -0.02719, 3.404), (-0.5614, 0.03, 3.404), (-0.5614, -0.02719, 3.404), (-0.5769, 0.03, 3.398), (-0.5769, -0.02719, 3.398), (-0.5697, 0.03, 3.398), (-0.5697, -0.02719, 3.398), (-0.5865, 0.03, 3.389), (-0.5865, -0.02719, 3.389), (-0.5794, 0.03, 3.389), (-0.5794, -0.02719, 3.389), (-0.5885, 0.03, 3.374), (-0.5885, -0.02719, 3.374), (-0.5813, 0.03, 3.374), (-0.5813, -0.02719, 3.374), (-0.5923, 0.03, 3.362), (-0.5923, -0.02719, 3.362), (-0.5851, 0.03, 3.362), (-0.5851, -0.02719, 3.362), (-0.5987, 0.03, 3.348), (-0.5987, -0.02719, 3.348), (-0.5915, 0.03, 3.348), (-0.5915, -0.02719, 3.348), (-0.6076, 0.03, 3.326), (-0.6076, -0.02719, 3.326), (-0.6004, 0.03, 3.326), (-0.6004, -0.02719, 3.326), (-0.6107, 0.02992, 3.352), (-0.6177, 0.02992, 3.352), (-0.6177, -0.02992, 3.352), (-0.6107, -0.02992, 3.352), (-0.6107, 0.02992, 3.352), (-0.6177, 0.02992, 3.352), (-0.6177, -0.02992, 3.352), (-0.6107, -0.02992, 3.352), (-0.628, 0.02992, 3.324), (-0.6349, 0.02992, 3.324), (-0.6349, -0.02992, 3.324), (-0.628, -0.02992, 3.324), (-0.6334, 0.02992, 3.289), (-0.6403, 0.02992, 3.289), (-0.6403, -0.02992, 3.289), (-0.6334, -0.02992, 3.289), (-0.6139, 0.03, 3.297), (-0.6139, -0.02719, 3.297), (-0.6067, 0.03, 3.297), (-0.6067, -0.02719, 3.297), (-0.6139, 0.03, 3.274), (-0.6139, -0.02719, 3.274), (-0.6067, 0.03, 3.274), (-0.6067, -0.02719, 3.274), (-0.6334, 0.02992, 3.254), (-0.6403, 0.02992, 3.254), (-0.6403, -0.02992, 3.254), (-0.6334, -0.02992, 3.254), (-0.6392, -0.07338, 3.157), (-0.7003, -0.07338, 3.248), (-0.6392, 0.07243, 3.157), (-0.7003, 0.07243, 3.248), (-0.5483, -0.07338, 3.218), (-0.6093, -0.07338, 3.309), (-0.5483, 0.07243, 3.218), (-0.6093, 0.07243, 3.309), (-0.282, -0.07051, 3.228), (-0.2516, -0.07051, 3.333), (-0.282, 0.07531, 3.228), (-0.2516, 0.07531, 3.333), (-0.1767, -0.07051, 3.197), (-0.1464, -0.07051, 3.302), (-0.1767, 0.07531, 3.197), (-0.1464, 0.07531, 3.302), (-0.3632, 0.03001, 3.722), (-0.3632, -0.03002, 3.722), (-0.3547, 0.03001, 3.722), (-0.3547, -0.03002, 3.722), (-0.3632, 0.03001, 3.687), (-0.3632, -0.03002, 3.687), (-0.3547, 0.03001, 3.687), (-0.3547, -0.03002, 3.687), (-0.3537, 0.02812, 3.702), (-0.3537, -0.02907, 3.702), (-0.3428, 0.02812, 3.702), (-0.3428, -0.02907, 3.702), (-0.3339, 0.02812, 3.689), (-0.3339, -0.02907, 3.689), (-0.323, 0.02812, 3.689), (-0.323, -0.02907, 3.689), (-0.3339, 0.02812, 3.655), (-0.3339, -0.02907, 3.655), (-0.323, 0.02812, 3.655), (-0.323, -0.02907, 3.655), (-0.3482, 0.03001, 3.652), (-0.3482, -0.03002, 3.652), (-0.3396, 0.03001, 3.652), (-0.3396, -0.03002, 3.652), (-0.3238, 0.03001, 3.603), (-0.3238, -0.03002, 3.603), (-0.3152, 0.03001, 3.603), (-0.3152, -0.03002, 3.603), (-0.3238, 0.03001, 3.537), (-0.3238, -0.03002, 3.537), (-0.3152, 0.03001, 3.537), (-0.3152, -0.03002, 3.537), (-0.3139, 0.02812, 3.638), (-0.3139, -0.02907, 3.638), (-0.303, 0.02812, 3.638), (-0.303, -0.02907, 3.638), (-0.3139, 0.02812, 3.594), (-0.3139, -0.02907, 3.594), (-0.303, 0.02812, 3.594), (-0.303, -0.02907, 3.594), (-0.2672, 0.02812, 3.543), (-0.2672, -0.02907, 3.543), (-0.2563, 0.02812, 3.543), (-0.2563, -0.02907, 3.543), (-0.2871, 0.03001, 3.473), (-0.2871, -0.03002, 3.473), (-0.2786, 0.03001, 3.473), (-0.2786, -0.03002, 3.473), (-0.2592, 0.02812, 3.479), (-0.2592, -0.02907, 3.479), (-0.2483, 0.02812, 3.479), (-0.2483, -0.02907, 3.479), (-0.2778, 0.03001, 3.43), (-0.2778, -0.03002, 3.43), (-0.2693, 0.03001, 3.43), (-0.2693, -0.03002, 3.43), (-0.2467, 0.02812, 3.421), (-0.2467, -0.02907, 3.421), (-0.2359, 0.02812, 3.421), (-0.2359, -0.02907, 3.421), (-0.2481, 0.03001, 3.382), (-0.2481, -0.03002, 3.382), (-0.2396, 0.03001, 3.382), (-0.2396, -0.03002, 3.382), (-0.2481, 0.03001, 3.382), (-0.2481, -0.03002, 3.382), (-0.2396, 0.03001, 3.382), (-0.2396, -0.03002, 3.382), (-0.2467, 0.02812, 3.383), (-0.2467, -0.02907, 3.383), (-0.2359, 0.02812, 3.383), (-0.2359, -0.02907, 3.383), (-0.2481, 0.03001, 3.34), (-0.2481, -0.03002, 3.34), (-0.2396, 0.03001, 3.34), (-0.2396, -0.03002, 3.34), (-0.2136, 0.02812, 3.35), (-0.2136, -0.02907, 3.35), (-0.2027, 0.02812, 3.35), (-0.2027, -0.02907, 3.35), (-0.2481, 0.03001, 3.315), (-0.2481, -0.03002, 3.315), (-0.2396, 0.03001, 3.315), (-0.2396, -0.03002, 3.315), (-0.2136, 0.02812, 3.307), (-0.2136, -0.02907, 3.307), (-0.2027, 0.02812, 3.307), (-0.2027, -0.02907, 3.307)], [], [(0, 1, 3, 2), (22, 20, 7, 6), (6, 7, 5, 4), (27, 25, 1, 0), (22, 6, 4, 21), (26, 3, 1, 25), (12, 9, 11, 15), (16, 8, 10, 19), (13, 15, 11, 10), (16, 18, 9, 8), (21, 23, 15, 13), (20, 12, 15, 23), (8, 14, 13, 10), (8, 9, 12, 14), (24, 26, 18, 16), (21, 13, 30, 34), (9, 18, 17, 11), (10, 11, 17, 19), (7, 20, 23, 5), (4, 5, 23, 21), (27, 24, 35, 31), (14, 12, 20, 22), (2, 24, 27, 0), (2, 3, 26, 24), (18, 26, 25, 17), (19, 17, 25, 27), (34, 30, 38, 42), (35, 33, 41, 43), (13, 14, 29, 30), (24, 16, 33, 35), (14, 22, 28, 29), (16, 19, 32, 33), (22, 21, 34, 28), (19, 27, 31, 32), (40, 39, 48, 49), (37, 36, 44, 45), (32, 31, 39, 40), (29, 28, 36, 37), (31, 35, 43, 39), (28, 34, 42, 36), (33, 32, 40, 41), (30, 29, 37, 38), (47, 46, 54, 55), (36, 42, 47, 44), (38, 37, 45, 46), (42, 38, 46, 47), (49, 48, 56, 57), (39, 43, 51, 48), (41, 40, 49, 50), (43, 41, 50, 51), (54, 53, 61, 62), (45, 44, 52, 53), (44, 47, 55, 52), (46, 45, 53, 54), (52, 55, 63, 60), (48, 51, 59, 56), (50, 49, 57, 58), (51, 50, 58, 59), (66, 65, 73, 74), (64, 67, 75, 72), (59, 58, 66, 67), (57, 56, 64, 65), (55, 54, 62, 63), (56, 59, 67, 64), (53, 52, 60, 61), (58, 57, 65, 66), (68, 71, 135, 132), (72, 75, 79, 76), (60, 63, 71, 68), (62, 61, 69, 70), (67, 66, 74, 75), (65, 64, 72, 73), (63, 62, 70, 71), (61, 60, 68, 69), (79, 78, 82, 83), (74, 73, 77, 78), (75, 74, 78, 79), (73, 72, 76, 77), (80, 83, 87, 84), (77, 76, 80, 81), (76, 79, 83, 80), (78, 77, 81, 82), (87, 86, 90, 91), (82, 81, 85, 86), (83, 82, 86, 87), (81, 80, 84, 85), (91, 90, 94, 95), (85, 84, 88, 89), (84, 87, 91, 88), (86, 85, 89, 90), (92, 95, 99, 96), (89, 88, 92, 93), (88, 91, 95, 92), (90, 89, 93, 94), (99, 98, 102, 103), (94, 93, 97, 98), (95, 94, 98, 99), (93, 92, 96, 97), (100, 103, 107, 104), (97, 96, 100, 101), (96, 99, 103, 100), (98, 97, 101, 102), (107, 106, 110, 111), (102, 101, 105, 106), (103, 102, 106, 107), (101, 100, 104, 105), (111, 110, 114, 115), (105, 104, 108, 109), (104, 107, 111, 108), (106, 105, 109, 110), (112, 115, 119, 116), (109, 108, 112, 113), (108, 111, 115, 112), (110, 109, 113, 114), (119, 118, 122, 123), (114, 113, 117, 118), (115, 114, 118, 119), (113, 112, 116, 117), (121, 120, 124, 125), (117, 116, 120, 121), (116, 119, 123, 120), (118, 117, 121, 122), (124, 127, 131, 128), (120, 123, 127, 124), (122, 121, 125, 126), (123, 122, 126, 127), (131, 130, 129, 128), (126, 125, 129, 130), (127, 126, 130, 131), (125, 124, 128, 129), (132, 135, 139, 136), (70, 69, 133, 134), (71, 70, 134, 135), (69, 68, 132, 133), (138, 137, 141, 142), (134, 133, 137, 138), (135, 134, 138, 139), (133, 132, 136, 137), (143, 142, 146, 147), (139, 138, 142, 143), (137, 136, 140, 141), (136, 139, 143, 140), (144, 147, 151, 148), (141, 140, 144, 145), (140, 143, 147, 144), (142, 141, 145, 146), (151, 150, 154, 155), (146, 145, 149, 150), (147, 146, 150, 151), (145, 144, 148, 149), (155, 154, 158, 159), (149, 148, 152, 153), (148, 151, 155, 152), (150, 149, 153, 154), (156, 159, 163, 160), (153, 152, 156, 157), (152, 155, 159, 156), (154, 153, 157, 158), (163, 162, 166, 167), (158, 157, 161, 162), (159, 158, 162, 163), (157, 156, 160, 161), (165, 164, 168, 169), (161, 160, 164, 165), (160, 163, 167, 164), (162, 161, 165, 166), (168, 171, 175, 172), (164, 167, 171, 168), (166, 165, 169, 170), (167, 166, 170, 171), (175, 174, 178, 179), (170, 169, 173, 174), (171, 170, 174, 175), (169, 168, 172, 173), (176, 179, 183, 180), (173, 172, 176, 177), (172, 175, 179, 176), (174, 173, 177, 178), (182, 181, 185, 186), (178, 177, 181, 182), (179, 178, 182, 183), (177, 176, 180, 181), (187, 186, 190, 191), (183, 182, 186, 187), (181, 180, 184, 185), (180, 183, 187, 184), (188, 191, 195, 192), (185, 184, 188, 189), (184, 187, 191, 188), (186, 185, 189, 190), (195, 194, 198, 199), (190, 189, 193, 194), (191, 190, 194, 195), (189, 188, 192, 193), (199, 198, 202, 203), (193, 192, 196, 197), (192, 195, 199, 196), (194, 193, 197, 198), (200, 203, 207, 204), (197, 196, 200, 201), (196, 199, 203, 200), (198, 197, 201, 202), (207, 206, 210, 211), (202, 201, 205, 206), (203, 202, 206, 207), (201, 200, 204, 205), (209, 208, 212, 213), (205, 204, 208, 209), (204, 207, 211, 208), (206, 205, 209, 210), (233, 232, 219, 216), (208, 211, 215, 212), (210, 209, 213, 214), (211, 210, 214, 215), (219, 218, 254, 255), (235, 234, 217, 218), (232, 235, 218, 219), (234, 233, 216, 217), (220, 221, 223, 222), (222, 223, 227, 226), (226, 227, 225, 224), (224, 225, 221, 220), (226, 224, 231, 230), (227, 223, 221, 225), (230, 231, 247, 246), (224, 220, 229, 231), (222, 226, 230, 228), (220, 222, 228, 229), (239, 236, 233, 234), (238, 237, 235, 232), (237, 239, 234, 235), (236, 238, 232, 233), (212, 215, 241, 240), (214, 213, 239, 237), (215, 214, 237, 238), (213, 212, 236, 239), (240, 241, 243, 242), (238, 236, 242, 243), (236, 212, 240, 242), (215, 238, 243, 241), (247, 245, 249, 251), (229, 228, 244, 245), (231, 229, 245, 247), (228, 230, 246, 244), (250, 251, 435, 434), (244, 246, 250, 248), (246, 247, 251, 250), (245, 244, 248, 249), (252, 255, 287, 284), (217, 216, 252, 253), (216, 219, 255, 252), (218, 217, 253, 254), (256, 257, 259, 258), (258, 259, 263, 262), (262, 263, 261, 260), (260, 261, 257, 256), (262, 260, 443, 442), (263, 259, 257, 261), (264, 265, 267, 266), (266, 267, 271, 270), (270, 271, 269, 268), (268, 269, 265, 264), (266, 270, 274, 272), (271, 267, 265, 269), (275, 273, 277, 279), (264, 266, 272, 273), (270, 268, 275, 274), (268, 264, 273, 275), (278, 279, 283, 282), (272, 274, 278, 276), (274, 275, 279, 278), (273, 272, 276, 277), (281, 280, 292, 293), (277, 276, 280, 281), (279, 277, 281, 283), (276, 278, 282, 280), (284, 287, 291, 288), (254, 253, 285, 286), (255, 254, 286, 287), (253, 252, 284, 285), (291, 290, 302, 303), (286, 285, 289, 290), (287, 286, 290, 291), (285, 284, 288, 289), (295, 293, 297, 299), (283, 281, 293, 295), (280, 282, 294, 292), (282, 283, 295, 294), (296, 298, 310, 308), (292, 294, 298, 296), (294, 295, 299, 298), (293, 292, 296, 297), (303, 302, 306, 307), (289, 288, 300, 301), (288, 291, 303, 300), (290, 289, 301, 302), (304, 307, 319, 316), (301, 300, 304, 305), (300, 303, 307, 304), (302, 301, 305, 306), (310, 311, 315, 314), (298, 299, 311, 310), (297, 296, 308, 309), (299, 297, 309, 311), (314, 315, 323, 322), (309, 308, 312, 313), (311, 309, 313, 315), (308, 310, 314, 312), (316, 319, 327, 324), (306, 305, 317, 318), (307, 306, 318, 319), (305, 304, 316, 317), (322, 323, 335, 334), (313, 312, 320, 321), (315, 313, 321, 323), (312, 314, 322, 320), (325, 324, 328, 329), (318, 317, 325, 326), (319, 318, 326, 327), (317, 316, 324, 325), (328, 331, 339, 336), (324, 327, 331, 328), (326, 325, 329, 330), (327, 326, 330, 331), (334, 335, 343, 342), (321, 320, 332, 333), (323, 321, 333, 335), (320, 322, 334, 332), (336, 339, 347, 344), (330, 329, 337, 338), (331, 330, 338, 339), (329, 328, 336, 337), (340, 342, 362, 360), (333, 332, 340, 341), (335, 333, 341, 343), (332, 334, 342, 340), (347, 346, 350, 351), (338, 337, 345, 346), (339, 338, 346, 347), (337, 336, 344, 345), (348, 351, 355, 352), (345, 344, 348, 349), (344, 347, 351, 348), (346, 345, 349, 350), (355, 354, 358, 359), (350, 349, 353, 354), (351, 350, 354, 355), (349, 348, 352, 353), (359, 358, 390, 391), (353, 352, 356, 357), (352, 355, 359, 356), (354, 353, 357, 358), (361, 360, 364, 365), (342, 343, 363, 362), (341, 340, 360, 361), (343, 341, 361, 363), (367, 365, 369, 371), (363, 361, 365, 367), (360, 362, 366, 364), (362, 363, 367, 366), (370, 371, 375, 374), (364, 366, 370, 368), (366, 367, 371, 370), (365, 364, 368, 369), (375, 373, 377, 379), (369, 368, 372, 373), (371, 369, 373, 375), (368, 370, 374, 372), (376, 378, 382, 380), (372, 374, 378, 376), (374, 375, 379, 378), (373, 372, 376, 377), (382, 383, 387, 386), (378, 379, 383, 382), (377, 376, 380, 381), (379, 377, 381, 383), (387, 385, 405, 407), (381, 380, 384, 385), (383, 381, 385, 387), (380, 382, 386, 384), (391, 390, 394, 395), (357, 356, 388, 389), (356, 359, 391, 388), (358, 357, 389, 390), (395, 394, 398, 399), (389, 388, 392, 393), (388, 391, 395, 392), (390, 389, 393, 394), (396, 399, 403, 400), (393, 392, 396, 397), (392, 395, 399, 396), (394, 393, 397, 398), (403, 402, 414, 415), (398, 397, 401, 402), (399, 398, 402, 403), (397, 396, 400, 401), (405, 404, 408, 409), (384, 386, 406, 404), (386, 387, 407, 406), (385, 384, 404, 405), (408, 410, 411, 409), (407, 405, 409, 411), (404, 406, 410, 408), (406, 407, 411, 410), (413, 412, 415, 414), (401, 400, 412, 413), (400, 403, 415, 412), (402, 401, 413, 414), (416, 417, 419, 418), (418, 419, 423, 422), (422, 423, 421, 420), (420, 421, 417, 416), (418, 422, 420, 416), (423, 419, 417, 421), (424, 425, 427, 426), (426, 427, 431, 430), (430, 431, 429, 428), (428, 429, 425, 424), (426, 430, 428, 424), (431, 427, 425, 429), (435, 433, 437, 439), (249, 248, 432, 433), (251, 249, 433, 435), (248, 250, 434, 432), (438, 439, 455, 454), (432, 434, 438, 436), (434, 435, 439, 438), (433, 432, 436, 437), (443, 441, 445, 447), (260, 256, 441, 443), (258, 262, 442, 440), (256, 258, 440, 441), (444, 446, 450, 448), (440, 442, 446, 444), (442, 443, 447, 446), (441, 440, 444, 445), (450, 451, 467, 466), (446, 447, 451, 450), (445, 444, 448, 449), (447, 445, 449, 451), (455, 453, 457, 459), (437, 436, 452, 453), (439, 437, 453, 455), (436, 438, 454, 452), (458, 459, 463, 462), (452, 454, 458, 456), (454, 455, 459, 458), (453, 452, 456, 457), (462, 463, 479, 478), (457, 456, 460, 461), (459, 457, 461, 463), (456, 458, 462, 460), (467, 465, 469, 471), (449, 448, 464, 465), (451, 449, 465, 467), (448, 450, 466, 464), (470, 471, 475, 474), (464, 466, 470, 468), (466, 467, 471, 470), (465, 464, 468, 469), (473, 472, 480, 481), (469, 468, 472, 473), (471, 469, 473, 475), (468, 470, 474, 472), (479, 477, 485, 487), (461, 460, 476, 477), (463, 461, 477, 479), (460, 462, 478, 476), (482, 483, 491, 490), (475, 473, 481, 483), (472, 474, 482, 480), (474, 475, 483, 482), (487, 485, 493, 495), (476, 478, 486, 484), (478, 479, 487, 486), (477, 476, 484, 485), (488, 490, 502, 500), (481, 480, 488, 489), (483, 481, 489, 491), (480, 482, 490, 488), (494, 495, 499, 498), (484, 486, 494, 492), (486, 487, 495, 494), (485, 484, 492, 493), (499, 497, 505, 507), (493, 492, 496, 497), (495, 493, 497, 499), (492, 494, 498, 496), (502, 503, 511, 510), (490, 491, 503, 502), (489, 488, 500, 501), (491, 489, 501, 503), (506, 507, 515, 514), (496, 498, 506, 504), (498, 499, 507, 506), (497, 496, 504, 505), (511, 509, 517, 519), (501, 500, 508, 509), (503, 501, 509, 511), (500, 502, 510, 508), (512, 514, 515, 513), (505, 504, 512, 513), (507, 505, 513, 515), (504, 506, 514, 512), (516, 518, 519, 517), (508, 510, 518, 516), (510, 511, 519, 518), (509, 508, 516, 517)])
_uv = me_cube_004.uv_layers.new(name='UVMap')
_uv.uv.foreach_set('vector', [0.375, 0.0, 0.625, 0.0, 0.625, 0.25, 0.375, 0.25, 0.375, 0.4711, 0.625, 0.4711, 0.625, 0.5, 0.375, 0.5, 0.375, 0.5, 0.625, 0.5, 0.625, 0.75, 0.375, 0.75, 0.375, 0.9664, 0.625, 0.9664, 0.625, 1.0, 0.375, 1.0, 0.3461, 0.5, 0.375, 0.5, 0.375, 0.75, 0.3461, 0.75, 0.8414, 0.5, 0.875, 0.5, 0.875, 0.75, 0.8414, 0.75, 0.6828, 0.5, 0.7406, 0.5, 0.7406, 0.75, 0.6828, 0.75, 0.1922, 0.5, 0.2594, 0.5, 0.2594, 0.75, 0.1922, 0.75, 0.375, 0.8078, 0.625, 0.8078, 0.625, 0.8656, 0.375, 0.8656, 0.375, 0.3172, 0.625, 0.3172, 0.625, 0.3844, 0.375, 0.3844, 0.375, 0.7789, 0.625, 0.7789, 0.625, 0.8078, 0.375, 0.8078, 0.6539, 0.5, 0.6828, 0.5, 0.6828, 0.75, 0.6539, 0.75, 0.2594, 0.5, 0.3172, 0.5, 0.3172, 0.75, 0.2594, 0.75, 0.375, 0.3844, 0.625, 0.3844, 0.625, 0.4422, 0.375, 0.4422, 0.375, 0.2836, 0.625, 0.2836, 0.625, 0.3172, 0.375, 0.3172, 0.375, 0.7789, 0.375, 0.8078, 0.375, 0.8078, 0.375, 0.7789, 0.7406, 0.5, 0.8078, 0.5, 0.8078, 0.75, 0.7406, 0.75, 0.375, 0.8656, 0.625, 0.8656, 0.625, 0.9328, 0.375, 0.9328, 0.625, 0.5, 0.6539, 0.5, 0.6539, 0.75, 0.625, 0.75, 0.375, 0.75, 0.625, 0.75, 0.625, 0.7789, 0.375, 0.7789, 0.1586, 0.75, 0.1586, 0.5, 0.1586, 0.5, 0.1586, 0.75, 0.375, 0.4422, 0.625, 0.4422, 0.625, 0.4711, 0.375, 0.4711, 0.125, 0.5, 0.1586, 0.5, 0.1586, 0.75, 0.125, 0.75, 0.375, 0.25, 0.625, 0.25, 0.625, 0.2836, 0.375, 0.2836, 0.8078, 0.5, 0.8414, 0.5, 0.8414, 0.75, 0.8078, 0.75, 0.375, 0.9328, 0.625, 0.9328, 0.625, 0.9664, 0.375, 0.9664, 0.375, 0.7789, 0.375, 0.8078, 0.375, 0.8078, 0.375, 0.7789, 0.375, 0.2836, 0.375, 0.3172, 0.375, 0.3172, 0.375, 0.2836, 0.3172, 0.75, 0.3172, 0.5, 0.3172, 0.5, 0.3172, 0.75, 0.375, 0.2836, 0.375, 0.3172, 0.375, 0.3172, 0.375, 0.2836, 0.375, 0.4422, 0.375, 0.4711, 0.375, 0.4711, 0.375, 0.4422, 0.1922, 0.5, 0.1922, 0.75, 0.1922, 0.75, 0.1922, 0.5, 0.3461, 0.5, 0.3461, 0.75, 0.3461, 0.75, 0.3461, 0.5, 0.375, 0.9328, 0.375, 0.9664, 0.375, 0.9664, 0.375, 0.9328, 0.375, 0.9328, 0.375, 0.9664, 0.375, 0.9664, 0.375, 0.9328, 0.375, 0.4422, 0.375, 0.4711, 0.375, 0.4711, 0.375, 0.4422, 0.375, 0.9328, 0.375, 0.9664, 0.375, 0.9664, 0.375, 0.9328, 0.375, 0.4422, 0.375, 0.4711, 0.375, 0.4711, 0.375, 0.4422, 0.1586, 0.75, 0.1586, 0.5, 0.1586, 0.5, 0.1586, 0.75, 0.3461, 0.5, 0.3461, 0.75, 0.3461, 0.75, 0.3461, 0.5, 0.1922, 0.5, 0.1922, 0.75, 0.1922, 0.75, 0.1922, 0.5, 0.3172, 0.75, 0.3172, 0.5, 0.3172, 0.5, 0.3172, 0.75, 0.375, 0.7789, 0.375, 0.8078, 0.375, 0.8078, 0.375, 0.7789, 0.3461, 0.5, 0.3461, 0.75, 0.3461, 0.75, 0.3461, 0.5, 0.3172, 0.75, 0.3172, 0.5, 0.3172, 0.5, 0.3172, 0.75, 0.375, 0.7789, 0.375, 0.8078, 0.375, 0.8078, 0.375, 0.7789, 0.375, 0.9328, 0.375, 0.9664, 0.375, 0.9664, 0.375, 0.9328, 0.1586, 0.75, 0.1586, 0.5, 0.1586, 0.5, 0.1586, 0.75, 0.1922, 0.5, 0.1922, 0.75, 0.1922, 0.75, 0.1922, 0.5, 0.375, 0.2836, 0.375, 0.3172, 0.375, 0.3172, 0.375, 0.2836, 0.3172, 0.75, 0.3172, 0.5, 0.3172, 0.5, 0.3172, 0.75, 0.375, 0.4422, 0.375, 0.4711, 0.375, 0.4711, 0.375, 0.4422, 0.3461, 0.5, 0.3461, 0.75, 0.3461, 0.75, 0.3461, 0.5, 0.3172, 0.75, 0.3172, 0.5, 0.3172, 0.5, 0.3172, 0.75, 0.3461, 0.5, 0.3461, 0.75, 0.3461, 0.75, 0.3461, 0.5, 0.1586, 0.75, 0.1586, 0.5, 0.1586, 0.5, 0.1586, 0.75, 0.1922, 0.5, 0.1922, 0.75, 0.1922, 0.75, 0.1922, 0.5, 0.375, 0.2836, 0.375, 0.3172, 0.375, 0.3172, 0.375, 0.2836, 0.1922, 0.5, 0.1922, 0.75, 0.1922, 0.75, 0.1922, 0.5, 0.1586, 0.75, 0.1586, 0.5, 0.1586, 0.5, 0.1586, 0.75, 0.375, 0.2836, 0.375, 0.3172, 0.375, 0.3172, 0.375, 0.2836, 0.375, 0.9328, 0.375, 0.9664, 0.375, 0.9664, 0.375, 0.9328, 0.375, 0.7789, 0.375, 0.8078, 0.375, 0.8078, 0.375, 0.7789, 0.1586, 0.75, 0.1586, 0.5, 0.1586, 0.5, 0.1586, 0.75, 0.375, 0.4422, 0.375, 0.4711, 0.375, 0.4711, 0.375, 0.4422, 0.1922, 0.5, 0.1922, 0.75, 0.1922, 0.75, 0.1922, 0.5, 0.3461, 0.5, 0.3461, 0.75, 0.3461, 0.75, 0.3461, 0.5, 0.1586, 0.75, 0.1586, 0.5, 0.1586, 0.5, 0.1586, 0.75, 0.3461, 0.5, 0.3461, 0.75, 0.3461, 0.75, 0.3461, 0.5, 0.3172, 0.75, 0.3172, 0.5, 0.3172, 0.5, 0.3172, 0.75, 0.375, 0.2836, 0.375, 0.3172, 0.375, 0.3172, 0.375, 0.2836, 0.375, 0.9328, 0.375, 0.9664, 0.375, 0.9664, 0.375, 0.9328, 0.375, 0.7789, 0.375, 0.8078, 0.375, 0.8078, 0.375, 0.7789, 0.375, 0.4422, 0.375, 0.4711, 0.375, 0.4711, 0.375, 0.4422, 0.375, 0.2836, 0.375, 0.3172, 0.375, 0.3172, 0.375, 0.2836, 0.1922, 0.5, 0.1922, 0.75, 0.1922, 0.75, 0.1922, 0.5, 0.375, 0.2836, 0.375, 0.3172, 0.375, 0.3172, 0.375, 0.2836, 0.375, 0.9328, 0.375, 0.9664, 0.375, 0.9664, 0.375, 0.9328, 0.1586, 0.75, 0.1586, 0.5, 0.1586, 0.5, 0.1586, 0.75, 0.375, 0.9328, 0.375, 0.9664, 0.375, 0.9664, 0.375, 0.9328, 0.1586, 0.75, 0.1586, 0.5, 0.1586, 0.5, 0.1586, 0.75, 0.1922, 0.5, 0.1922, 0.75, 0.1922, 0.75, 0.1922, 0.5, 0.375, 0.2836, 0.375, 0.3172, 0.375, 0.3172, 0.375, 0.2836, 0.1922, 0.5, 0.1922, 0.75, 0.1922, 0.75, 0.1922, 0.5, 0.375, 0.2836, 0.375, 0.3172, 0.375, 0.3172, 0.375, 0.2836, 0.375, 0.9328, 0.375, 0.9664, 0.375, 0.9664, 0.375, 0.9328, 0.375, 0.2836, 0.375, 0.3172, 0.375, 0.3172, 0.375, 0.2836, 0.375, 0.9328, 0.375, 0.9664, 0.375, 0.9664, 0.375, 0.9328, 0.1586, 0.75, 0.1586, 0.5, 0.1586, 0.5, 0.1586, 0.75, 0.1922, 0.5, 0.1922, 0.75, 0.1922, 0.75, 0.1922, 0.5, 0.1586, 0.75, 0.1586, 0.5, 0.1586, 0.5, 0.1586, 0.75, 0.375, 0.9328, 0.375, 0.9664, 0.375, 0.9664, 0.375, 0.9328, 0.1586, 0.75, 0.1586, 0.5, 0.1586, 0.5, 0.1586, 0.75, 0.1922, 0.5, 0.1922, 0.75, 0.1922, 0.75, 0.1922, 0.5, 0.375, 0.2836, 0.375, 0.3172, 0.375, 0.3172, 0.375, 0.2836, 0.1922, 0.5, 0.1922, 0.75, 0.1922, 0.75, 0.1922, 0.5, 0.375, 0.2836, 0.375, 0.3172, 0.375, 0.3172, 0.375, 0.2836, 0.375, 0.9328, 0.375, 0.9664, 0.375, 0.9664, 0.375, 0.9328, 0.1586, 0.75, 0.1586, 0.5, 0.1586, 0.5, 0.1586, 0.75, 0.375, 0.9328, 0.375, 0.9664, 0.375, 0.9664, 0.375, 0.9328, 0.1586, 0.75, 0.1586, 0.5, 0.1586, 0.5, 0.1586, 0.75, 0.1922, 0.5, 0.1922, 0.75, 0.1922, 0.75, 0.1922, 0.5, 0.375, 0.2836, 0.375, 0.3172, 0.375, 0.3172, 0.375, 0.2836, 0.1922, 0.5, 0.1922, 0.75, 0.1922, 0.75, 0.1922, 0.5, 0.375, 0.2836, 0.375, 0.3172, 0.375, 0.3172, 0.375, 0.2836, 0.375, 0.9328, 0.375, 0.9664, 0.375, 0.9664, 0.375, 0.9328, 0.375, 0.2836, 0.375, 0.3172, 0.375, 0.3172, 0.375, 0.2836, 0.375, 0.9328, 0.375, 0.9664, 0.375, 0.9664, 0.375, 0.9328, 0.1586, 0.75, 0.1586, 0.5, 0.1586, 0.5, 0.1586, 0.75, 0.1922, 0.5, 0.1922, 0.75, 0.1922, 0.75, 0.1922, 0.5, 0.1586, 0.75, 0.1586, 0.5, 0.1586, 0.5, 0.1586, 0.75, 0.375, 0.9328, 0.375, 0.9664, 0.375, 0.9664, 0.375, 0.9328, 0.1586, 0.75, 0.1586, 0.5, 0.1586, 0.5, 0.1586, 0.75, 0.1922, 0.5, 0.1922, 0.75, 0.1922, 0.75, 0.1922, 0.5, 0.375, 0.2836, 0.375, 0.3172, 0.375, 0.3172, 0.375, 0.2836, 0.1922, 0.5, 0.1922, 0.75, 0.1922, 0.75, 0.1922, 0.5, 0.375, 0.2836, 0.375, 0.3172, 0.375, 0.3172, 0.375, 0.2836, 0.375, 0.9328, 0.375, 0.9664, 0.375, 0.9664, 0.375, 0.9328, 0.375, 0.9328, 0.375, 0.9664, 0.375, 0.9664, 0.375, 0.9328, 0.375, 0.9328, 0.375, 0.9664, 0.375, 0.9664, 0.375, 0.9328, 0.1586, 0.75, 0.1586, 0.5, 0.1586, 0.5, 0.1586, 0.75, 0.1922, 0.5, 0.1922, 0.75, 0.1922, 0.75, 0.1922, 0.5, 0.1586, 0.75, 0.1586, 0.5, 0.1586, 0.5, 0.1586, 0.75, 0.1586, 0.75, 0.1586, 0.5, 0.1586, 0.5, 0.1586, 0.75, 0.1922, 0.5, 0.1922, 0.75, 0.1922, 0.75, 0.1922, 0.5, 0.375, 0.2836, 0.375, 0.3172, 0.375, 0.3172, 0.375, 0.2836, 0.1586, 0.5, 0.1922, 0.5, 0.1922, 0.75, 0.1586, 0.75, 0.1922, 0.5, 0.1922, 0.75, 0.1922, 0.75, 0.1922, 0.5, 0.375, 0.2836, 0.375, 0.3172, 0.375, 0.3172, 0.375, 0.2836, 0.375, 0.9328, 0.375, 0.9664, 0.375, 0.9664, 0.375, 0.9328, 0.3461, 0.5, 0.3461, 0.75, 0.3461, 0.75, 0.3461, 0.5, 0.3172, 0.75, 0.3172, 0.5, 0.3172, 0.5, 0.3172, 0.75, 0.375, 0.7789, 0.375, 0.8078, 0.375, 0.8078, 0.375, 0.7789, 0.375, 0.4422, 0.375, 0.4711, 0.375, 0.4711, 0.375, 0.4422, 0.3172, 0.75, 0.3172, 0.5, 0.3172, 0.5, 0.3172, 0.75, 0.3172, 0.75, 0.3172, 0.5, 0.3172, 0.5, 0.3172, 0.75, 0.375, 0.7789, 0.375, 0.8078, 0.375, 0.8078, 0.375, 0.7789, 0.375, 0.4422, 0.375, 0.4711, 0.375, 0.4711, 0.375, 0.4422, 0.375, 0.7789, 0.375, 0.8078, 0.375, 0.8078, 0.375, 0.7789, 0.375, 0.7789, 0.375, 0.8078, 0.375, 0.8078, 0.375, 0.7789, 0.375, 0.4422, 0.375, 0.4711, 0.375, 0.4711, 0.375, 0.4422, 0.3461, 0.5, 0.3461, 0.75, 0.3461, 0.75, 0.3461, 0.5, 0.3461, 0.5, 0.3461, 0.75, 0.3461, 0.75, 0.3461, 0.5, 0.375, 0.4422, 0.375, 0.4711, 0.375, 0.4711, 0.375, 0.4422, 0.3461, 0.5, 0.3461, 0.75, 0.3461, 0.75, 0.3461, 0.5, 0.3172, 0.75, 0.3172, 0.5, 0.3172, 0.5, 0.3172, 0.75, 0.375, 0.7789, 0.375, 0.8078, 0.375, 0.8078, 0.375, 0.7789, 0.3172, 0.75, 0.3172, 0.5, 0.3172, 0.5, 0.3172, 0.75, 0.375, 0.7789, 0.375, 0.8078, 0.375, 0.8078, 0.375, 0.7789, 0.375, 0.4422, 0.375, 0.4711, 0.375, 0.4711, 0.375, 0.4422, 0.375, 0.7789, 0.375, 0.8078, 0.375, 0.8078, 0.375, 0.7789, 0.375, 0.4422, 0.375, 0.4711, 0.375, 0.4711, 0.375, 0.4422, 0.3461, 0.5, 0.3461, 0.75, 0.3461, 0.75, 0.3461, 0.5, 0.3172, 0.75, 0.3172, 0.5, 0.3172, 0.5, 0.3172, 0.75, 0.3461, 0.5, 0.3461, 0.75, 0.3461, 0.75, 0.3461, 0.5, 0.375, 0.4422, 0.375, 0.4711, 0.375, 0.4711, 0.375, 0.4422, 0.3461, 0.5, 0.3461, 0.75, 0.3461, 0.75, 0.3461, 0.5, 0.3172, 0.75, 0.3172, 0.5, 0.3172, 0.5, 0.3172, 0.75, 0.375, 0.7789, 0.375, 0.8078, 0.375, 0.8078, 0.375, 0.7789, 0.3172, 0.75, 0.3172, 0.5, 0.3172, 0.5, 0.3172, 0.75, 0.375, 0.7789, 0.375, 0.8078, 0.375, 0.8078, 0.375, 0.7789, 0.375, 0.4422, 0.375, 0.4711, 0.375, 0.4711, 0.375, 0.4422, 0.375, 0.4422, 0.375, 0.4711, 0.375, 0.4711, 0.375, 0.4422, 0.375, 0.4422, 0.375, 0.4711, 0.375, 0.4711, 0.375, 0.4422, 0.3461, 0.5, 0.3461, 0.75, 0.3461, 0.75, 0.3461, 0.5, 0.3172, 0.75, 0.3172, 0.5, 0.3172, 0.5, 0.3172, 0.75, 0.3461, 0.5, 0.3461, 0.75, 0.3461, 0.75, 0.3461, 0.5, 0.3461, 0.5, 0.3461, 0.75, 0.3461, 0.75, 0.3461, 0.5, 0.3172, 0.75, 0.3172, 0.5, 0.3172, 0.5, 0.3172, 0.75, 0.375, 0.7789, 0.375, 0.8078, 0.375, 0.8078, 0.375, 0.7789, 0.375, 0.7789, 0.375, 0.8078, 0.375, 0.8078, 0.375, 0.7789, 0.3172, 0.75, 0.3172, 0.5, 0.3172, 0.5, 0.3172, 0.75, 0.375, 0.7789, 0.375, 0.8078, 0.375, 0.8078, 0.375, 0.7789, 0.375, 0.4422, 0.375, 0.4711, 0.375, 0.4711, 0.375, 0.4422, 0.3461, 0.5, 0.3461, 0.75, 0.3461, 0.75, 0.3461, 0.5, 0.375, 0.4422, 0.375, 0.4711, 0.375, 0.4711, 0.375, 0.4422, 0.3461, 0.5, 0.3461, 0.75, 0.3461, 0.75, 0.3461, 0.5, 0.3172, 0.75, 0.3172, 0.5, 0.3172, 0.5, 0.3172, 0.75, 0.3172, 0.75, 0.3172, 0.5, 0.3172, 0.5, 0.3172, 0.75, 0.3172, 0.75, 0.3172, 0.5, 0.3172, 0.5, 0.3172, 0.75, 0.375, 0.7789, 0.375, 0.8078, 0.375, 0.8078, 0.375, 0.7789, 0.375, 0.4422, 0.375, 0.4711, 0.375, 0.4711, 0.375, 0.4422, 0.375, 0.7789, 0.375, 0.8078, 0.375, 0.8078, 0.375, 0.7789, 0.375, 0.7789, 0.375, 0.8078, 0.375, 0.8078, 0.375, 0.7789, 0.375, 0.4422, 0.375, 0.4711, 0.375, 0.4711, 0.375, 0.4422, 0.3461, 0.5, 0.3461, 0.75, 0.3461, 0.75, 0.3461, 0.5, 0.3461, 0.5, 0.3461, 0.75, 0.3461, 0.75, 0.3461, 0.5, 0.375, 0.4422, 0.375, 0.4711, 0.375, 0.4711, 0.375, 0.4422, 0.3461, 0.5, 0.3461, 0.75, 0.3461, 0.75, 0.3461, 0.5, 0.3172, 0.75, 0.3172, 0.5, 0.3172, 0.5, 0.3172, 0.75, 0.375, 0.7789, 0.375, 0.8078, 0.375, 0.8078, 0.375, 0.7789, 0.3172, 0.75, 0.3172, 0.5, 0.3172, 0.5, 0.3172, 0.75, 0.375, 0.7789, 0.375, 0.8078, 0.375, 0.8078, 0.375, 0.7789, 0.375, 0.4422, 0.375, 0.4711, 0.375, 0.4711, 0.375, 0.4422, 0.375, 0.7789, 0.375, 0.8078, 0.375, 0.8078, 0.375, 0.7789, 0.375, 0.4422, 0.375, 0.4711, 0.375, 0.4711, 0.375, 0.4422, 0.3461, 0.5, 0.3461, 0.75, 0.3461, 0.75, 0.3461, 0.5, 0.3172, 0.75, 0.3172, 0.5, 0.3172, 0.5, 0.3172, 0.75, 0.3461, 0.5, 0.3461, 0.75, 0.3461, 0.75, 0.3461, 0.5, 0.375, 0.4422, 0.375, 0.4711, 0.375, 0.4711, 0.375, 0.4422, 0.3461, 0.5, 0.3461, 0.75, 0.3461, 0.75, 0.3461, 0.5, 0.3172, 0.75, 0.3172, 0.5, 0.3172, 0.5, 0.3172, 0.75, 0.375, 0.7789, 0.375, 0.8078, 0.375, 0.8078, 0.375, 0.7789, 0.3172, 0.75, 0.3172, 0.5, 0.3172, 0.5, 0.3172, 0.75, 0.375, 0.7789, 0.375, 0.8078, 0.375, 0.8078, 0.375, 0.7789, 0.375, 0.4422, 0.375, 0.4711, 0.375, 0.4711, 0.375, 0.4422, 0.375, 0.4422, 0.375, 0.4711, 0.375, 0.4711, 0.375, 0.4422, 0.375, 0.4422, 0.375, 0.4711, 0.375, 0.4711, 0.375, 0.4422, 0.3461, 0.5, 0.3461, 0.75, 0.3461, 0.75, 0.3461, 0.5, 0.3172, 0.75, 0.3172, 0.5, 0.3172, 0.5, 0.3172, 0.75, 0.3461, 0.5, 0.3461, 0.75, 0.3461, 0.75, 0.3461, 0.5, 0.3461, 0.5, 0.3461, 0.75, 0.3461, 0.75, 0.3461, 0.5, 0.3172, 0.75, 0.3172, 0.5, 0.3172, 0.5, 0.3172, 0.75, 0.375, 0.7789, 0.375, 0.8078, 0.375, 0.8078, 0.375, 0.7789, 0.375, 0.7789, 0.375, 0.8078, 0.375, 0.8078, 0.375, 0.7789, 0.3172, 0.75, 0.3172, 0.5, 0.3172, 0.5, 0.3172, 0.75, 0.375, 0.7789, 0.375, 0.8078, 0.375, 0.8078, 0.375, 0.7789, 0.375, 0.4422, 0.375, 0.4711, 0.375, 0.4711, 0.375, 0.4422, 0.375, 0.0, 0.625, 0.0, 0.625, 0.25, 0.375, 0.25, 0.375, 0.25, 0.625, 0.25, 0.625, 0.5, 0.375, 0.5, 0.375, 0.5, 0.625, 0.5, 0.625, 0.75, 0.375, 0.75, 0.375, 0.75, 0.625, 0.75, 0.625, 1.0, 0.375, 1.0, 0.375, 0.5, 0.375, 0.75, 0.375, 0.75, 0.375, 0.5, 0.625, 0.5, 0.875, 0.5, 0.875, 0.75, 0.625, 0.75, 0.375, 0.5, 0.375, 0.75, 0.375, 0.75, 0.375, 0.5, 0.375, 0.75, 0.375, 1.0, 0.375, 1.0, 0.375, 0.75, 0.375, 0.25, 0.375, 0.5, 0.375, 0.5, 0.375, 0.25, 0.375, 0.0, 0.375, 0.25, 0.375, 0.25, 0.375, 0.0, 0.375, 0.4422, 0.375, 0.4711, 0.375, 0.4711, 0.375, 0.4422, 0.375, 0.7789, 0.375, 0.8078, 0.375, 0.8078, 0.375, 0.7789, 0.3172, 0.75, 0.3172, 0.5, 0.3172, 0.5, 0.3172, 0.75, 0.3461, 0.5, 0.3461, 0.75, 0.3461, 0.75, 0.3461, 0.5, 0.3461, 0.5, 0.3461, 0.75, 0.3461, 0.75, 0.3461, 0.5, 0.3172, 0.75, 0.3172, 0.5, 0.3172, 0.5, 0.3172, 0.75, 0.375, 0.7789, 0.375, 0.8078, 0.375, 0.8078, 0.375, 0.7789, 0.375, 0.4422, 0.375, 0.4711, 0.375, 0.4711, 0.375, 0.4422, 0.3461, 0.5, 0.3461, 0.75, 0.3461, 0.75, 0.3461, 0.5, 0.3461, 0.75, 0.3461, 0.5, 0.3461, 0.5, 0.3461, 0.75, 0.375, 0.4711, 0.375, 0.4711, 0.375, 0.4711, 0.375, 0.4711, 0.375, 0.7789, 0.375, 0.7789, 0.375, 0.7789, 0.375, 0.7789, 0.375, 0.75, 0.375, 1.0, 0.375, 1.0, 0.375, 0.75, 0.375, 0.0, 0.375, 0.25, 0.375, 0.25, 0.375, 0.0, 0.375, 0.75, 0.375, 1.0, 0.375, 1.0, 0.375, 0.75, 0.375, 0.25, 0.375, 0.5, 0.375, 0.5, 0.375, 0.25, 0.375, 0.5, 0.375, 0.75, 0.375, 0.75, 0.375, 0.5, 0.375, 0.25, 0.375, 0.5, 0.375, 0.5, 0.375, 0.25, 0.375, 0.5, 0.375, 0.75, 0.375, 0.75, 0.375, 0.5, 0.375, 0.0, 0.375, 0.25, 0.375, 0.25, 0.375, 0.0, 0.3461, 0.5, 0.3461, 0.75, 0.3461, 0.75, 0.3461, 0.5, 0.375, 0.4422, 0.375, 0.4711, 0.375, 0.4711, 0.375, 0.4422, 0.3461, 0.5, 0.3461, 0.75, 0.3461, 0.75, 0.3461, 0.5, 0.3172, 0.75, 0.3172, 0.5, 0.3172, 0.5, 0.3172, 0.75, 0.375, 0.0, 0.625, 0.0, 0.625, 0.25, 0.375, 0.25, 0.375, 0.25, 0.625, 0.25, 0.625, 0.5, 0.375, 0.5, 0.375, 0.5, 0.625, 0.5, 0.625, 0.75, 0.375, 0.75, 0.375, 0.75, 0.625, 0.75, 0.625, 1.0, 0.375, 1.0, 0.375, 0.5, 0.375, 0.75, 0.375, 0.75, 0.375, 0.5, 0.625, 0.5, 0.875, 0.5, 0.875, 0.75, 0.625, 0.75, 0.375, 0.0, 0.625, 0.0, 0.625, 0.25, 0.375, 0.25, 0.375, 0.25, 0.625, 0.25, 0.625, 0.5, 0.375, 0.5, 0.375, 0.5, 0.625, 0.5, 0.625, 0.75, 0.375, 0.75, 0.375, 0.75, 0.625, 0.75, 0.625, 1.0, 0.375, 1.0, 0.375, 0.25, 0.375, 0.5, 0.375, 0.5, 0.375, 0.25, 0.625, 0.5, 0.875, 0.5, 0.875, 0.75, 0.625, 0.75, 0.375, 0.75, 0.375, 1.0, 0.375, 1.0, 0.375, 0.75, 0.375, 0.0, 0.375, 0.25, 0.375, 0.25, 0.375, 0.0, 0.375, 0.5, 0.375, 0.75, 0.375, 0.75, 0.375, 0.5, 0.375, 0.75, 0.375, 1.0, 0.375, 1.0, 0.375, 0.75, 0.375, 0.5, 0.375, 0.75, 0.375, 0.75, 0.375, 0.5, 0.375, 0.25, 0.375, 0.5, 0.375, 0.5, 0.375, 0.25, 0.375, 0.5, 0.375, 0.75, 0.375, 0.75, 0.375, 0.5, 0.375, 0.0, 0.375, 0.25, 0.375, 0.25, 0.375, 0.0, 0.375, 0.0, 0.375, 0.25, 0.375, 0.25, 0.375, 0.0, 0.375, 0.0, 0.375, 0.25, 0.375, 0.25, 0.375, 0.0, 0.375, 0.75, 0.375, 1.0, 0.375, 1.0, 0.375, 0.75, 0.375, 0.25, 0.375, 0.5, 0.375, 0.5, 0.375, 0.25, 0.3461, 0.5, 0.3461, 0.75, 0.3461, 0.75, 0.3461, 0.5, 0.3172, 0.75, 0.3172, 0.5, 0.3172, 0.5, 0.3172, 0.75, 0.375, 0.7789, 0.375, 0.8078, 0.375, 0.8078, 0.375, 0.7789, 0.375, 0.4422, 0.375, 0.4711, 0.375, 0.4711, 0.375, 0.4422, 0.375, 0.7789, 0.375, 0.8078, 0.375, 0.8078, 0.375, 0.7789, 0.3172, 0.75, 0.3172, 0.5, 0.3172, 0.5, 0.3172, 0.75, 0.375, 0.7789, 0.375, 0.8078, 0.375, 0.8078, 0.375, 0.7789, 0.375, 0.4422, 0.375, 0.4711, 0.375, 0.4711, 0.375, 0.4422, 0.375, 0.75, 0.375, 1.0, 0.375, 1.0, 0.375, 0.75, 0.375, 0.75, 0.375, 1.0, 0.375, 1.0, 0.375, 0.75, 0.375, 0.25, 0.375, 0.5, 0.375, 0.5, 0.375, 0.25, 0.375, 0.5, 0.375, 0.75, 0.375, 0.75, 0.375, 0.5, 0.375, 0.25, 0.375, 0.5, 0.375, 0.5, 0.375, 0.25, 0.375, 0.25, 0.375, 0.5, 0.375, 0.5, 0.375, 0.25, 0.375, 0.5, 0.375, 0.75, 0.375, 0.75, 0.375, 0.5, 0.375, 0.0, 0.375, 0.25, 0.375, 0.25, 0.375, 0.0, 0.375, 0.7789, 0.375, 0.8078, 0.375, 0.8078, 0.375, 0.7789, 0.375, 0.4422, 0.375, 0.4711, 0.375, 0.4711, 0.375, 0.4422, 0.3461, 0.5, 0.3461, 0.75, 0.3461, 0.75, 0.3461, 0.5, 0.3172, 0.75, 0.3172, 0.5, 0.3172, 0.5, 0.3172, 0.75, 0.3461, 0.5, 0.3461, 0.75, 0.3461, 0.75, 0.3461, 0.5, 0.375, 0.4422, 0.375, 0.4711, 0.375, 0.4711, 0.375, 0.4422, 0.3461, 0.5, 0.3461, 0.75, 0.3461, 0.75, 0.3461, 0.5, 0.3172, 0.75, 0.3172, 0.5, 0.3172, 0.5, 0.3172, 0.75, 0.375, 0.5, 0.375, 0.75, 0.375, 0.75, 0.375, 0.5, 0.375, 0.5, 0.375, 0.75, 0.375, 0.75, 0.375, 0.5, 0.375, 0.0, 0.375, 0.25, 0.375, 0.25, 0.375, 0.0, 0.375, 0.75, 0.375, 1.0, 0.375, 1.0, 0.375, 0.75, 0.375, 0.5, 0.375, 0.75, 0.375, 0.75, 0.375, 0.5, 0.375, 0.0, 0.375, 0.25, 0.375, 0.25, 0.375, 0.0, 0.375, 0.75, 0.375, 1.0, 0.375, 1.0, 0.375, 0.75, 0.375, 0.25, 0.375, 0.5, 0.375, 0.5, 0.375, 0.25, 0.3461, 0.5, 0.3461, 0.75, 0.3461, 0.75, 0.3461, 0.5, 0.3172, 0.75, 0.3172, 0.5, 0.3172, 0.5, 0.3172, 0.75, 0.375, 0.7789, 0.375, 0.8078, 0.375, 0.8078, 0.375, 0.7789, 0.375, 0.4422, 0.375, 0.4711, 0.375, 0.4711, 0.375, 0.4422, 0.375, 0.5, 0.375, 0.75, 0.375, 0.75, 0.375, 0.5, 0.375, 0.0, 0.375, 0.25, 0.375, 0.25, 0.375, 0.0, 0.375, 0.75, 0.375, 1.0, 0.375, 1.0, 0.375, 0.75, 0.375, 0.25, 0.375, 0.5, 0.375, 0.5, 0.375, 0.25, 0.375, 0.4422, 0.375, 0.4711, 0.375, 0.4711, 0.375, 0.4422, 0.3172, 0.75, 0.3172, 0.5, 0.3172, 0.5, 0.3172, 0.75, 0.375, 0.7789, 0.375, 0.8078, 0.375, 0.8078, 0.375, 0.7789, 0.375, 0.4422, 0.375, 0.4711, 0.375, 0.4711, 0.375, 0.4422, 0.3461, 0.5, 0.3461, 0.75, 0.3461, 0.75, 0.3461, 0.5, 0.3461, 0.5, 0.3461, 0.75, 0.3461, 0.75, 0.3461, 0.5, 0.3172, 0.75, 0.3172, 0.5, 0.3172, 0.5, 0.3172, 0.75, 0.375, 0.7789, 0.375, 0.8078, 0.375, 0.8078, 0.375, 0.7789, 0.375, 0.5, 0.375, 0.75, 0.375, 0.75, 0.375, 0.5, 0.375, 0.0, 0.375, 0.25, 0.375, 0.25, 0.375, 0.0, 0.375, 0.75, 0.375, 1.0, 0.375, 1.0, 0.375, 0.75, 0.375, 0.25, 0.375, 0.5, 0.375, 0.5, 0.375, 0.25, 0.3461, 0.5, 0.3461, 0.75, 0.3461, 0.75, 0.3461, 0.5, 0.3172, 0.75, 0.3172, 0.5, 0.3172, 0.5, 0.3172, 0.75, 0.375, 0.7789, 0.375, 0.8078, 0.375, 0.8078, 0.375, 0.7789, 0.375, 0.4422, 0.375, 0.4711, 0.375, 0.4711, 0.375, 0.4422, 0.375, 0.25, 0.375, 0.5, 0.375, 0.5, 0.375, 0.25, 0.375, 0.0, 0.375, 0.25, 0.375, 0.25, 0.375, 0.0, 0.375, 0.75, 0.375, 1.0, 0.375, 1.0, 0.375, 0.75, 0.375, 0.25, 0.375, 0.5, 0.375, 0.5, 0.375, 0.25, 0.375, 0.7789, 0.375, 0.8078, 0.375, 0.8078, 0.375, 0.7789, 0.3172, 0.75, 0.3172, 0.5, 0.3172, 0.5, 0.3172, 0.75, 0.375, 0.7789, 0.375, 0.8078, 0.375, 0.8078, 0.375, 0.7789, 0.375, 0.4422, 0.375, 0.4711, 0.375, 0.4711, 0.375, 0.4422, 0.3461, 0.5, 0.3461, 0.75, 0.3461, 0.75, 0.3461, 0.5, 0.375, 0.4422, 0.375, 0.4711, 0.375, 0.4711, 0.375, 0.4422, 0.3461, 0.5, 0.3461, 0.75, 0.3461, 0.75, 0.3461, 0.5, 0.3172, 0.75, 0.3172, 0.5, 0.3172, 0.5, 0.3172, 0.75, 0.375, 0.7789, 0.375, 0.8078, 0.375, 0.8078, 0.375, 0.7789, 0.3172, 0.75, 0.3172, 0.5, 0.3172, 0.5, 0.3172, 0.75, 0.375, 0.7789, 0.375, 0.8078, 0.375, 0.8078, 0.375, 0.7789, 0.375, 0.4422, 0.375, 0.4711, 0.375, 0.4711, 0.375, 0.4422, 0.375, 0.7789, 0.375, 0.8078, 0.375, 0.8078, 0.375, 0.7789, 0.375, 0.4422, 0.375, 0.4711, 0.375, 0.4711, 0.375, 0.4422, 0.3461, 0.5, 0.3461, 0.75, 0.3461, 0.75, 0.3461, 0.5, 0.3172, 0.75, 0.3172, 0.5, 0.3172, 0.5, 0.3172, 0.75, 0.375, 0.0, 0.375, 0.25, 0.375, 0.25, 0.375, 0.0, 0.375, 0.5, 0.375, 0.75, 0.375, 0.75, 0.375, 0.5, 0.375, 0.0, 0.375, 0.25, 0.375, 0.25, 0.375, 0.0, 0.375, 0.75, 0.375, 1.0, 0.375, 1.0, 0.375, 0.75, 0.375, 0.75, 0.375, 1.0, 0.375, 1.0, 0.375, 0.75, 0.375, 0.75, 0.375, 1.0, 0.375, 1.0, 0.375, 0.75, 0.375, 0.25, 0.375, 0.5, 0.375, 0.5, 0.375, 0.25, 0.375, 0.5, 0.375, 0.75, 0.375, 0.75, 0.375, 0.5, 0.375, 0.5, 0.375, 0.75, 0.375, 0.75, 0.375, 0.5, 0.375, 0.25, 0.375, 0.5, 0.375, 0.5, 0.375, 0.25, 0.375, 0.5, 0.375, 0.75, 0.375, 0.75, 0.375, 0.5, 0.375, 0.0, 0.375, 0.25, 0.375, 0.25, 0.375, 0.0, 0.375, 0.75, 0.375, 1.0, 0.375, 1.0, 0.375, 0.75, 0.375, 0.0, 0.375, 0.25, 0.375, 0.25, 0.375, 0.0, 0.375, 0.75, 0.375, 1.0, 0.375, 1.0, 0.375, 0.75, 0.375, 0.25, 0.375, 0.5, 0.375, 0.5, 0.375, 0.25, 0.375, 0.25, 0.375, 0.5, 0.375, 0.5, 0.375, 0.25, 0.375, 0.25, 0.375, 0.5, 0.375, 0.5, 0.375, 0.25, 0.375, 0.5, 0.375, 0.75, 0.375, 0.75, 0.375, 0.5, 0.375, 0.0, 0.375, 0.25, 0.375, 0.25, 0.375, 0.0, 0.375, 0.5, 0.375, 0.75, 0.375, 0.75, 0.375, 0.5, 0.375, 0.5, 0.375, 0.75, 0.375, 0.75, 0.375, 0.5, 0.375, 0.0, 0.375, 0.25, 0.375, 0.25, 0.375, 0.0, 0.375, 0.75, 0.375, 1.0, 0.375, 1.0, 0.375, 0.75, 0.375, 0.75, 0.375, 1.0, 0.375, 1.0, 0.375, 0.75, 0.375, 0.0, 0.375, 0.25, 0.375, 0.25, 0.375, 0.0, 0.375, 0.75, 0.375, 1.0, 0.375, 1.0, 0.375, 0.75, 0.375, 0.25, 0.375, 0.5, 0.375, 0.5, 0.375, 0.25, 0.375, 0.7789, 0.375, 0.8078, 0.375, 0.8078, 0.375, 0.7789, 0.375, 0.4422, 0.375, 0.4711, 0.375, 0.4711, 0.375, 0.4422, 0.3461, 0.5, 0.3461, 0.75, 0.3461, 0.75, 0.3461, 0.5, 0.3172, 0.75, 0.3172, 0.5, 0.3172, 0.5, 0.3172, 0.75, 0.375, 0.7789, 0.375, 0.8078, 0.375, 0.8078, 0.375, 0.7789, 0.375, 0.4422, 0.375, 0.4711, 0.375, 0.4711, 0.375, 0.4422, 0.3461, 0.5, 0.3461, 0.75, 0.3461, 0.75, 0.3461, 0.5, 0.3172, 0.75, 0.3172, 0.5, 0.3172, 0.5, 0.3172, 0.75, 0.3461, 0.5, 0.3461, 0.75, 0.3461, 0.75, 0.3461, 0.5, 0.375, 0.4422, 0.375, 0.4711, 0.375, 0.4711, 0.375, 0.4422, 0.3461, 0.5, 0.3461, 0.75, 0.3461, 0.75, 0.3461, 0.5, 0.3172, 0.75, 0.3172, 0.5, 0.3172, 0.5, 0.3172, 0.75, 0.375, 0.7789, 0.375, 0.8078, 0.375, 0.8078, 0.375, 0.7789, 0.3172, 0.75, 0.3172, 0.5, 0.3172, 0.5, 0.3172, 0.75, 0.375, 0.7789, 0.375, 0.8078, 0.375, 0.8078, 0.375, 0.7789, 0.375, 0.4422, 0.375, 0.4711, 0.375, 0.4711, 0.375, 0.4422, 0.375, 0.0, 0.375, 0.25, 0.375, 0.25, 0.375, 0.0, 0.375, 0.25, 0.375, 0.5, 0.375, 0.5, 0.375, 0.25, 0.375, 0.5, 0.375, 0.75, 0.375, 0.75, 0.375, 0.5, 0.375, 0.0, 0.375, 0.25, 0.375, 0.25, 0.375, 0.0, 0.125, 0.5, 0.375, 0.5, 0.375, 0.75, 0.125, 0.75, 0.375, 0.75, 0.375, 1.0, 0.375, 1.0, 0.375, 0.75, 0.375, 0.25, 0.375, 0.5, 0.375, 0.5, 0.375, 0.25, 0.375, 0.5, 0.375, 0.75, 0.375, 0.75, 0.375, 0.5, 0.375, 0.4422, 0.375, 0.4711, 0.3461, 0.75, 0.375, 0.8078, 0.375, 0.4422, 0.375, 0.4711, 0.375, 0.4711, 0.375, 0.4422, 0.3461, 0.5, 0.3461, 0.75, 0.3461, 0.75, 0.3461, 0.5, 0.3172, 0.75, 0.3172, 0.5, 0.3172, 0.5, 0.3172, 0.75, 0.375, 0.0, 0.625, 0.0, 0.625, 0.25, 0.375, 0.25, 0.375, 0.25, 0.625, 0.25, 0.625, 0.5, 0.375, 0.5, 0.375, 0.5, 0.625, 0.5, 0.625, 0.75, 0.375, 0.75, 0.375, 0.75, 0.625, 0.75, 0.625, 1.0, 0.375, 1.0, 0.125, 0.5, 0.375, 0.5, 0.375, 0.75, 0.125, 0.75, 0.625, 0.5, 0.875, 0.5, 0.875, 0.75, 0.625, 0.75, 0.375, 0.0, 0.625, 0.0, 0.625, 0.25, 0.375, 0.25, 0.375, 0.25, 0.625, 0.25, 0.625, 0.5, 0.375, 0.5, 0.375, 0.5, 0.625, 0.5, 0.625, 0.75, 0.375, 0.75, 0.375, 0.75, 0.625, 0.75, 0.625, 1.0, 0.375, 1.0, 0.125, 0.5, 0.375, 0.5, 0.375, 0.75, 0.125, 0.75, 0.625, 0.5, 0.875, 0.5, 0.875, 0.75, 0.625, 0.75, 0.375, 0.75, 0.375, 1.0, 0.375, 1.0, 0.375, 0.75, 0.375, 0.0, 0.375, 0.25, 0.375, 0.25, 0.375, 0.0, 0.375, 0.75, 0.375, 1.0, 0.375, 1.0, 0.375, 0.75, 0.375, 0.25, 0.375, 0.5, 0.375, 0.5, 0.375, 0.25, 0.375, 0.5, 0.375, 0.75, 0.375, 0.75, 0.375, 0.5, 0.375, 0.25, 0.375, 0.5, 0.375, 0.5, 0.375, 0.25, 0.375, 0.5, 0.375, 0.75, 0.375, 0.75, 0.375, 0.5, 0.375, 0.0, 0.375, 0.25, 0.375, 0.25, 0.375, 0.0, 0.375, 0.75, 0.375, 1.0, 0.375, 1.0, 0.375, 0.75, 0.375, 0.75, 0.375, 1.0, 0.375, 1.0, 0.375, 0.75, 0.375, 0.25, 0.375, 0.5, 0.375, 0.5, 0.375, 0.25, 0.375, 0.0, 0.375, 0.25, 0.375, 0.25, 0.375, 0.0, 0.375, 0.25, 0.375, 0.5, 0.375, 0.5, 0.375, 0.25, 0.375, 0.25, 0.375, 0.5, 0.375, 0.5, 0.375, 0.25, 0.375, 0.5, 0.375, 0.75, 0.375, 0.75, 0.375, 0.5, 0.375, 0.0, 0.375, 0.25, 0.375, 0.25, 0.375, 0.0, 0.375, 0.5, 0.375, 0.75, 0.375, 0.75, 0.375, 0.5, 0.375, 0.5, 0.375, 0.75, 0.375, 0.75, 0.375, 0.5, 0.375, 0.0, 0.375, 0.25, 0.375, 0.25, 0.375, 0.0, 0.375, 0.75, 0.375, 1.0, 0.375, 1.0, 0.375, 0.75, 0.375, 0.75, 0.375, 1.0, 0.375, 1.0, 0.375, 0.75, 0.375, 0.0, 0.375, 0.25, 0.375, 0.25, 0.375, 0.0, 0.375, 0.75, 0.375, 1.0, 0.375, 1.0, 0.375, 0.75, 0.375, 0.25, 0.375, 0.5, 0.375, 0.5, 0.375, 0.25, 0.375, 0.5, 0.375, 0.75, 0.375, 0.75, 0.375, 0.5, 0.375, 0.25, 0.375, 0.5, 0.375, 0.5, 0.375, 0.25, 0.375, 0.5, 0.375, 0.75, 0.375, 0.75, 0.375, 0.5, 0.375, 0.0, 0.375, 0.25, 0.375, 0.25, 0.375, 0.0, 0.375, 0.5, 0.375, 0.75, 0.375, 0.75, 0.375, 0.5, 0.375, 0.0, 0.375, 0.25, 0.375, 0.25, 0.375, 0.0, 0.375, 0.75, 0.375, 1.0, 0.375, 1.0, 0.375, 0.75, 0.375, 0.25, 0.375, 0.5, 0.375, 0.5, 0.375, 0.25, 0.375, 0.75, 0.375, 1.0, 0.375, 1.0, 0.375, 0.75, 0.375, 0.0, 0.375, 0.25, 0.375, 0.25, 0.375, 0.0, 0.375, 0.75, 0.375, 1.0, 0.375, 1.0, 0.375, 0.75, 0.375, 0.25, 0.375, 0.5, 0.375, 0.5, 0.375, 0.25, 0.375, 0.5, 0.375, 0.75, 0.375, 0.75, 0.375, 0.5, 0.375, 0.25, 0.375, 0.5, 0.375, 0.5, 0.375, 0.25, 0.375, 0.5, 0.375, 0.75, 0.375, 0.75, 0.375, 0.5, 0.375, 0.0, 0.375, 0.25, 0.375, 0.25, 0.375, 0.0, 0.375, 0.0, 0.375, 0.25, 0.375, 0.25, 0.375, 0.0, 0.375, 0.0, 0.375, 0.25, 0.375, 0.25, 0.375, 0.0, 0.375, 0.75, 0.375, 1.0, 0.375, 1.0, 0.375, 0.75, 0.375, 0.25, 0.375, 0.5, 0.375, 0.5, 0.375, 0.25, 0.375, 0.75, 0.375, 1.0, 0.375, 1.0, 0.375, 0.75, 0.375, 0.0, 0.375, 0.25, 0.375, 0.25, 0.375, 0.0, 0.375, 0.75, 0.375, 1.0, 0.375, 1.0, 0.375, 0.75, 0.375, 0.25, 0.375, 0.5, 0.375, 0.5, 0.375, 0.25, 0.375, 0.5, 0.375, 0.75, 0.375, 0.75, 0.375, 0.5, 0.375, 0.75, 0.375, 1.0, 0.375, 1.0, 0.375, 0.75, 0.375, 0.25, 0.375, 0.5, 0.375, 0.5, 0.375, 0.25, 0.375, 0.5, 0.375, 0.75, 0.375, 0.75, 0.375, 0.5, 0.375, 0.75, 0.375, 1.0, 0.375, 1.0, 0.375, 0.75, 0.375, 0.25, 0.375, 0.5, 0.375, 0.5, 0.375, 0.25, 0.375, 0.5, 0.375, 0.75, 0.375, 0.75, 0.375, 0.5, 0.375, 0.0, 0.375, 0.25, 0.375, 0.25, 0.375, 0.0, 0.375, 0.25, 0.375, 0.5, 0.375, 0.5, 0.375, 0.25, 0.375, 0.0, 0.375, 0.25, 0.375, 0.25, 0.375, 0.0, 0.375, 0.75, 0.375, 1.0, 0.375, 1.0, 0.375, 0.75, 0.375, 0.25, 0.375, 0.5, 0.375, 0.5, 0.375, 0.25, 0.375, 0.5, 0.375, 0.75, 0.375, 0.75, 0.375, 0.5, 0.375, 0.25, 0.375, 0.5, 0.375, 0.5, 0.375, 0.25, 0.375, 0.5, 0.375, 0.75, 0.375, 0.75, 0.375, 0.5, 0.375, 0.0, 0.375, 0.25, 0.375, 0.25, 0.375, 0.0, 0.375, 0.75, 0.375, 1.0, 0.375, 1.0, 0.375, 0.75, 0.375, 0.0, 0.375, 0.25, 0.375, 0.25, 0.375, 0.0, 0.375, 0.75, 0.375, 1.0, 0.375, 1.0, 0.375, 0.75, 0.375, 0.25, 0.375, 0.5, 0.375, 0.5, 0.375, 0.25, 0.375, 0.5, 0.375, 0.75, 0.375, 0.75, 0.375, 0.5, 0.375, 0.5, 0.375, 0.75, 0.375, 0.75, 0.375, 0.5, 0.375, 0.0, 0.375, 0.25, 0.375, 0.25, 0.375, 0.0, 0.375, 0.75, 0.375, 1.0, 0.375, 1.0, 0.375, 0.75, 0.375, 0.5, 0.375, 0.75, 0.375, 0.75, 0.375, 0.5, 0.375, 0.25, 0.375, 0.5, 0.375, 0.5, 0.375, 0.25, 0.375, 0.5, 0.375, 0.75, 0.375, 0.75, 0.375, 0.5, 0.375, 0.0, 0.375, 0.25, 0.375, 0.25, 0.375, 0.0, 0.375, 0.75, 0.375, 1.0, 0.375, 1.0, 0.375, 0.75, 0.375, 0.0, 0.375, 0.25, 0.375, 0.25, 0.375, 0.0, 0.375, 0.75, 0.375, 1.0, 0.375, 1.0, 0.375, 0.75, 0.375, 0.25, 0.375, 0.5, 0.375, 0.5, 0.375, 0.25, 0.125, 0.5, 0.375, 0.5, 0.375, 0.75, 0.125, 0.75, 0.375, 0.0, 0.375, 0.25, 0.375, 0.25, 0.375, 0.0, 0.375, 0.75, 0.375, 1.0, 0.375, 1.0, 0.375, 0.75, 0.375, 0.25, 0.375, 0.5, 0.375, 0.5, 0.375, 0.25, 0.125, 0.5, 0.375, 0.5, 0.375, 0.75, 0.125, 0.75, 0.375, 0.25, 0.375, 0.5, 0.375, 0.5, 0.375, 0.25, 0.375, 0.5, 0.375, 0.75, 0.375, 0.75, 0.375, 0.5, 0.375, 0.0, 0.375, 0.25, 0.375, 0.25, 0.375, 0.0])
me_cube_004.update()

# ---- objects
ob_cylinder = bpy.data.objects.new('Cylinder', me_cylinder)
ob_cube = bpy.data.objects.new('Cube', me_cube_001)
ob_cube_001 = bpy.data.objects.new('Cube.001', me_cube_002)
ob_cube_002 = bpy.data.objects.new('Cube.002', me_cube_003)
ob_cube_003 = bpy.data.objects.new('Cube.003', me_cube_004)

# ---- transforms, parenting, visibility, modifiers, constraints
ob_cylinder.location = (0.0, 0.0, 0.0)
ob_cube.location = (0.0, 0.0, 0.0)
ob_cube_001.location = (0.0, 0.0, 0.0)
ob_cube_002.location = (0.0, 0.0, 0.0)
ob_cube_003.location = (0.0, 0.0, 0.0)

# ---- collection membership
col_collection.objects.link(ob_cylinder)
col_collection.objects.link(ob_cube)
col_collection.objects.link(ob_cube_001)
col_collection.objects.link(ob_cube_002)
col_collection.objects.link(ob_cube_003)

# ---- scene / render settings (as saved in the file)
scene.frame_start = 1; scene.frame_end = 250; scene.frame_set(1)
scene.render.engine = 'BLENDER_EEVEE_NEXT'
scene.cycles.sampling_pattern = 'TABULATED_SOBOL'
scene.cycles.use_light_tree = False
scene.view_settings.view_transform = 'Filmic'
bpy.context.view_layer.update()

# ---- added for rendering (the .blend has no active camera and no usable light): camera, sun
cam_auto = bpy.data.cameras.new('AutoCamera')
cam_auto.lens = 50.0
cam_auto.sensor_width = 36.0
cam_auto.clip_end = 1000.0
ob_auto_camera = bpy.data.objects.new('AutoCamera', cam_auto)
scene.collection.objects.link(ob_auto_camera)
ob_auto_camera.location = (5.44899, -5.81564, 6.44048)
ob_auto_camera.rotation_euler = (1.09748, -7.21219e-08, 0.694738)
scene.camera = ob_auto_camera
light_auto_sun = bpy.data.lights.new('AutoSun', 'SUN')
light_auto_sun.energy = 3.0
light_auto_sun.angle = 0.0523599
ob_auto_sun = bpy.data.objects.new('AutoSun', light_auto_sun)
scene.collection.objects.link(ob_auto_sun)
ob_auto_sun.rotation_euler = (0.872665, 0.174533, 0.523599)
bpy.context.view_layer.update()
